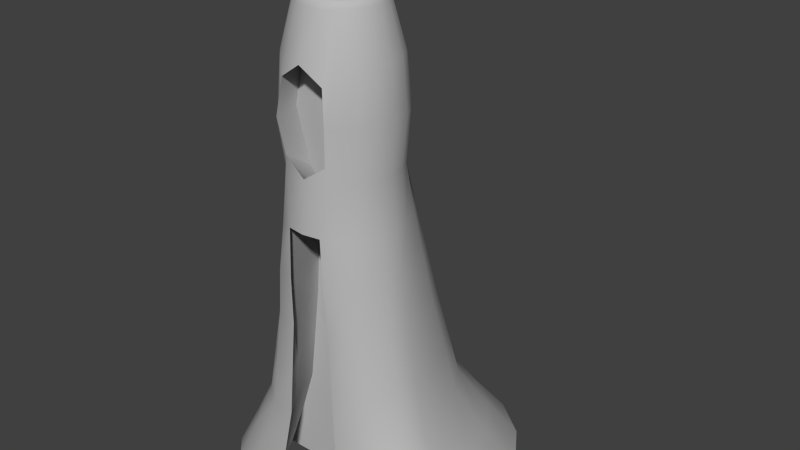 # Source: JimPaulCovered.blend  (saved by Blender 2.74.0; exported with 4.5.12 LTS)
import bpy
from mathutils import Matrix  # noqa: F401  (used for matrix-valued properties, if any)

bpy.ops.wm.read_factory_settings(use_empty=True)
scene = bpy.context.scene
scene.name = 'Scene'

# ---- collections
col_collection_1 = bpy.data.collections.new('Collection 1'); scene.collection.children.link(col_collection_1)

# ---- materials (node trees are filled in below, after node groups)
mat_jpcovered_mat = bpy.data.materials.new('JPCovered_MAT')
mat_jpcovered_mat.alpha_threshold = 0.0
mat_jpcovered_mat.use_transparent_shadow = False
mat_jpcovered_mat.diffuse_color = (0.5, 0.5, 0.5, 1.0)
mat_jpcovered_mat.specular_color = (0.5, 0.5, 0.5)
mat_jpcovered_mat.roughness = 0.5
mat_jpcovered_mat.specular_intensity = 0.0

# ---- material node trees

# ---- world
world_world = bpy.data.worlds.new('World'); scene.world = world_world
world_world.color = (0.05088, 0.05088, 0.05088)
world_world.use_sun_shadow = False
world_world.sun_shadow_jitter_overblur = 0.0
world_world.cycles.sampling_method = 'MANUAL'
world_world.cycles.sample_map_resolution = 256

# ---- meshes
me_untitled = bpy.data.meshes.new('Untitled')
me_untitled.from_pydata([(235.8, -100.0, -105.1), (200.6, -100.0, -210.8), (145.7, -100.0, -294.6), (76.62, -100.0, -348.4), (1.693e-05, -100.0, -367.0), (-76.62, -100.0, -348.4), (-145.7, -100.0, -294.6), (-200.6, -100.0, -210.8), (-235.8, -100.0, -105.1), (-248.0, -100.0, -1.886), (-235.8, -100.0, 48.98), (-200.6, -100.0, 85.43), (-145.7, -100.0, 105.4), (-76.62, -100.0, 111.2), (76.62, -100.0, 111.2), (145.7, -100.0, 105.4), (200.6, -100.0, 85.43), (235.8, -100.0, 48.98), (248.0, -100.0, -1.886), (189.3, -80.0, -82.02), (161.0, -80.0, -166.8), (117.0, -80.0, -234.1), (61.51, -80.0, -277.3), (1.134e-05, -80.0, -292.2), (-61.51, -80.0, -277.3), (-117.0, -80.0, -234.1), (-161.0, -80.0, -166.8), (-189.3, -80.0, -82.02), (-199.0, -80.0, -1.886), (-189.3, -80.0, 42.18), (-161.0, -80.0, 75.95), (-117.0, -80.0, 98.78), (-61.51, -80.0, 103.5), (61.51, -80.0, 103.5), (117.0, -80.0, 98.78), (161.0, -80.0, 75.95), (189.3, -80.0, 42.18), (199.0, -80.0, -1.886), (147.4, -60.0, -61.23), (125.4, -60.0, -127.3), (91.12, -60.0, -179.7), (47.91, -60.0, -213.3), (6.297e-06, -60.0, -224.9), (-47.91, -60.0, -213.3), (-91.12, -60.0, -179.7), (-125.4, -60.0, -127.3), (-147.4, -60.0, -61.23), (-155.0, -60.0, -1.886), (-147.4, -60.0, 36.06), (-125.4, -60.0, 67.41), (-91.12, -60.0, 92.85), (-47.91, -60.0, 96.52), (47.91, -60.0, 96.52), (91.12, -60.0, 92.85), (125.4, -60.0, 67.41), (147.4, -60.0, 36.06), (155.0, -60.0, -1.886), (131.2, -40.0, -53.15), (111.6, -40.0, -111.9), (81.06, -40.0, -158.5), (42.62, -40.0, -188.5), (4.338e-06, -40.0, -198.8), (-42.62, -40.0, -188.5), (-81.06, -40.0, -158.5), (-111.6, -40.0, -111.9), (-131.2, -40.0, -53.15), (-137.9, -40.0, -1.886), (-131.2, -40.0, 33.68), (-111.6, -40.0, 64.09), (-81.06, -40.0, 90.54), (-42.62, -40.0, 93.81), (42.62, -40.0, 93.81), (81.06, -40.0, 90.54), (111.6, -40.0, 64.09), (131.2, -40.0, 33.68), (137.9, -40.0, -1.886), (114.9, -20.0, -45.06), (97.72, -20.0, -96.52), (71.0, -20.0, -137.4), (37.33, -20.0, -163.6), (2.379e-06, -20.0, -172.6), (-37.33, -20.0, -163.6), (-71.0, -20.0, -137.4), (-97.72, -20.0, -96.52), (-114.9, -20.0, -45.06), (-120.8, -20.0, -1.886), (-114.9, -20.0, 31.29), (-97.72, -20.0, 60.77), (-71.0, -20.0, 88.24), (-37.33, -20.0, 91.09), (37.33, -20.0, 91.09), (71.0, -20.0, 88.24), (97.72, -20.0, 60.77), (114.9, -20.0, 31.29), (120.8, -20.0, -1.886), (105.6, 0.0, -35.38), (89.81, 0.0, -80.67), (65.25, 0.0, -116.6), (34.3, 0.0, -139.7), (1.259e-06, 0.0, -147.6), (-34.3, 0.0, -139.7), (-65.25, 0.0, -116.6), (-89.81, 0.0, -80.67), (-105.6, 0.0, -35.38), (-111.0, 0.0, 0.398), (-105.6, 0.0, 29.93), (-89.81, 0.0, 58.87), (-65.25, 0.0, 87.98), (-34.3, 0.0, 95.08), (34.3, 0.0, 95.08), (65.25, 0.0, 87.98), (89.81, 0.0, 58.87), (105.6, 0.0, 29.93), (111.0, 0.0, 0.398), (95.11, 20.0, -29.48), (80.9, 20.0, -66.48), (58.78, 20.0, -95.84), (30.9, 20.0, -114.7), (-5.304e-14, 20.0, -121.2), (-30.9, 20.0, -114.7), (-58.78, 20.0, -95.84), (-80.9, 20.0, -66.48), (-95.11, 20.0, -29.48), (-100.0, 20.0, -2.24), (-95.11, 20.0, 30.9), (-80.9, 20.0, 58.78), (-58.78, 20.0, 80.9), (-30.9, 20.0, 95.11), (-2.98e-06, 20.0, 100.0), (30.9, 20.0, 95.11), (58.78, 20.0, 80.9), (80.9, 20.0, 58.78), (95.11, 20.0, 30.9), (100.0, 20.0, -2.24), (87.37, 40.0, -28.39), (74.32, 40.0, -54.0), (54.0, 40.0, -74.32), (28.39, 40.0, -87.37), (-9.31e-07, 40.0, -91.86), (-28.39, 40.0, -87.37), (-54.0, 40.0, -74.32), (-74.32, 40.0, -54.0), (-87.37, 40.0, -28.39), (-91.86, 40.0, -1.241e-06), (-87.37, 40.0, 28.39), (-74.32, 40.0, 54.0), (-54.0, 40.0, 74.32), (-38.88, 46.03, 87.37), (-3.669e-06, 40.0, 91.86), (38.88, 46.03, 87.37), (54.0, 40.0, 74.32), (74.32, 40.0, 54.0), (87.37, 40.0, 28.39), (91.86, 40.0, -1.241e-06), (95.11, 60.0, -30.9), (80.9, 60.0, -58.78), (58.78, 60.0, -80.9), (30.9, 60.0, -95.11), (0.0, 60.0, -100.0), (-30.9, 60.0, -95.11), (-58.78, 60.0, -80.9), (-80.9, 60.0, -58.78), (-95.11, 60.0, -30.9), (-100.0, 60.0, 0.0), (-95.11, 60.0, 30.9), (-80.9, 60.0, 58.78), (-58.78, 60.0, 80.9), (-47.26, 60.0, 95.11), (47.26, 60.0, 95.11), (58.78, 60.0, 80.9), (80.9, 60.0, 58.78), (95.11, 60.0, 30.9), (100.0, 60.0, 0.0), (88.13, 80.0, -28.63), (74.97, 80.0, -54.47), (54.47, 80.0, -74.97), (28.63, 80.0, -88.13), (-8.396e-07, 80.0, -92.66), (-28.63, 80.0, -88.13), (-54.47, 80.0, -74.97), (-74.97, 80.0, -54.47), (-88.13, 80.0, -28.63), (-92.66, 80.0, -1.12e-06), (-88.13, 80.0, 28.63), (-74.97, 80.0, 54.47), (-54.47, 80.0, 74.97), (-39.22, 73.97, 88.13), (-3.601e-06, 80.0, 92.66), (39.22, 73.97, 88.13), (54.47, 80.0, 74.97), (74.97, 80.0, 54.47), (88.13, 80.0, 28.63), (92.66, 80.0, -1.12e-06), (57.79, 100.0, -18.78), (49.16, 100.0, -35.72), (35.72, 100.0, -49.16), (18.78, 100.0, -57.79), (-4.49e-06, 100.0, -60.77), (-18.78, 100.0, -57.79), (-35.72, 100.0, -49.16), (-49.16, 100.0, -35.72), (-57.79, 100.0, -18.78), (-60.77, 100.0, -5.986e-06), (-57.79, 100.0, 18.78), (-49.16, 100.0, 35.72), (-35.72, 100.0, 49.16), (-18.78, 100.0, 57.79), (-6.301e-06, 100.0, 60.77), (18.78, 100.0, 57.79), (35.72, 100.0, 49.16), (49.16, 100.0, 35.72), (57.79, 100.0, 18.78), (60.77, 100.0, -5.986e-06), (0.0, 106.5, 0.0), (-110.1, -100.0, 83.32), (-88.36, -80.0, 63.56), (110.1, -100.0, 83.32), (88.36, -80.0, 63.56), (-68.82, -60.0, 63.56), (68.82, -60.0, 63.56), (-61.22, -40.0, 63.56), (61.22, -40.0, 63.56), (-53.62, -20.0, 83.32), (53.62, -20.0, 83.32), (-49.28, 0.0, 83.32), (49.28, 0.0, 83.32), (-5.947e-06, 20.0, 79.44), (-44.39, 20.0, 79.44), (44.39, 20.0, 79.44), (-46.03, 37.83, 30.56), (-1.138e-05, 28.27, 38.11), (6.541e-07, 60.06, 50.29), (-57.84, 60.05, 43.52), (46.03, 37.83, 30.56), (57.84, 60.05, 43.52), (8.447e-06, 91.84, 39.38), (-46.58, 82.22, 31.77), (46.58, 82.22, 31.77), (-157.9, -100.0, -6.647), (1.727e-05, -100.0, -6.647), (8.744e-06, -80.0, -6.648), (-126.7, -80.0, -6.648), (157.9, -100.0, -6.647), (126.7, -80.0, -6.648), (1.067e-06, -60.0, -6.648), (-98.7, -60.0, -6.648), (98.7, -60.0, -6.648), (-1.919e-06, -40.0, -6.648), (-87.8, -40.0, -6.648), (87.8, -40.0, -6.648), (-4.904e-06, -20.0, -6.648), (-76.9, -20.0, -6.649), (76.9, -20.0, -6.649), (-6.61e-06, -2.289e-05, -6.649), (-70.68, -1.526e-05, -6.649), (70.68, -1.526e-05, -6.649), (-8.529e-06, 20.0, -6.649), (-63.67, 20.0, -6.649), (63.67, 20.0, -6.649), (68.24, 98.0, -22.17), (58.05, 98.0, -42.17), (42.17, 98.0, -58.05), (22.17, 98.0, -68.24), (-3.233e-06, 98.0, -71.75), (-22.17, 98.0, -68.24), (-42.17, 98.0, -58.05), (-58.05, 98.0, -42.17), (-68.24, 98.0, -22.17), (-71.75, 98.0, -4.311e-06), (-68.24, 98.0, 22.17), (-58.05, 98.0, 42.17), (-42.17, 98.0, 58.05), (-23.23, 97.4, 68.24), (-5.371e-06, 98.0, 71.75), (23.23, 97.4, 68.24), (42.17, 98.0, 58.05), (58.05, 98.0, 42.17), (68.24, 98.0, 22.17), (71.75, 98.0, -4.311e-06)], [], [(0, 1, 20, 19), (1, 2, 21, 20), (2, 3, 22, 21), (3, 4, 23, 22), (4, 5, 24, 23), (5, 6, 25, 24), (6, 7, 26, 25), (7, 8, 27, 26), (8, 9, 28, 27), (9, 10, 29, 28), (10, 11, 30, 29), (11, 12, 31, 30), (12, 13, 32, 31), (238, 239, 240, 241), (239, 242, 243, 240), (14, 15, 34, 33), (15, 16, 35, 34), (16, 17, 36, 35), (17, 18, 37, 36), (18, 0, 19, 37), (19, 20, 39, 38), (20, 21, 40, 39), (21, 22, 41, 40), (22, 23, 42, 41), (23, 24, 43, 42), (24, 25, 44, 43), (25, 26, 45, 44), (26, 27, 46, 45), (27, 28, 47, 46), (28, 29, 48, 47), (29, 30, 49, 48), (30, 31, 50, 49), (31, 32, 51, 50), (241, 240, 244, 245), (240, 243, 246, 244), (33, 34, 53, 52), (34, 35, 54, 53), (35, 36, 55, 54), (36, 37, 56, 55), (37, 19, 38, 56), (38, 39, 58, 57), (39, 40, 59, 58), (40, 41, 60, 59), (41, 42, 61, 60), (42, 43, 62, 61), (43, 44, 63, 62), (44, 45, 64, 63), (45, 46, 65, 64), (46, 47, 66, 65), (47, 48, 67, 66), (48, 49, 68, 67), (49, 50, 69, 68), (50, 51, 70, 69), (245, 244, 247, 248), (244, 246, 249, 247), (52, 53, 72, 71), (53, 54, 73, 72), (54, 55, 74, 73), (55, 56, 75, 74), (56, 38, 57, 75), (57, 58, 77, 76), (58, 59, 78, 77), (59, 60, 79, 78), (60, 61, 80, 79), (61, 62, 81, 80), (62, 63, 82, 81), (63, 64, 83, 82), (64, 65, 84, 83), (65, 66, 85, 84), (66, 67, 86, 85), (67, 68, 87, 86), (68, 69, 88, 87), (69, 70, 89, 88), (248, 247, 250, 251), (247, 249, 252, 250), (71, 72, 91, 90), (72, 73, 92, 91), (73, 74, 93, 92), (74, 75, 94, 93), (75, 57, 76, 94), (76, 77, 96, 95), (77, 78, 97, 96), (78, 79, 98, 97), (79, 80, 99, 98), (80, 81, 100, 99), (81, 82, 101, 100), (82, 83, 102, 101), (83, 84, 103, 102), (84, 85, 104, 103), (85, 86, 105, 104), (86, 87, 106, 105), (87, 88, 107, 106), (88, 89, 108, 107), (251, 250, 253, 254), (250, 252, 255, 253), (90, 91, 110, 109), (91, 92, 111, 110), (92, 93, 112, 111), (93, 94, 113, 112), (94, 76, 95, 113), (95, 96, 115, 114), (96, 97, 116, 115), (97, 98, 117, 116), (98, 99, 118, 117), (99, 100, 119, 118), (100, 101, 120, 119), (101, 102, 121, 120), (102, 103, 122, 121), (103, 104, 123, 122), (104, 105, 124, 123), (105, 106, 125, 124), (106, 107, 126, 125), (107, 108, 127, 126), (254, 253, 256, 257), (253, 255, 258, 256), (109, 110, 130, 129), (110, 111, 131, 130), (111, 112, 132, 131), (112, 113, 133, 132), (113, 95, 114, 133), (114, 115, 135, 134), (115, 116, 136, 135), (116, 117, 137, 136), (117, 118, 138, 137), (118, 119, 139, 138), (119, 120, 140, 139), (120, 121, 141, 140), (121, 122, 142, 141), (122, 123, 143, 142), (123, 124, 144, 143), (124, 125, 145, 144), (125, 126, 146, 145), (126, 127, 147, 146), (127, 128, 148, 147), (128, 129, 149, 148), (129, 130, 150, 149), (130, 131, 151, 150), (131, 132, 152, 151), (132, 133, 153, 152), (133, 114, 134, 153), (134, 135, 155, 154), (135, 136, 156, 155), (136, 137, 157, 156), (137, 138, 158, 157), (138, 139, 159, 158), (139, 140, 160, 159), (140, 141, 161, 160), (141, 142, 162, 161), (142, 143, 163, 162), (143, 144, 164, 163), (144, 145, 165, 164), (145, 146, 166, 165), (146, 147, 167, 166), (229, 230, 231, 232), (230, 233, 234, 231), (149, 150, 169, 168), (150, 151, 170, 169), (151, 152, 171, 170), (152, 153, 172, 171), (153, 134, 154, 172), (154, 155, 174, 173), (155, 156, 175, 174), (156, 157, 176, 175), (157, 158, 177, 176), (158, 159, 178, 177), (159, 160, 179, 178), (160, 161, 180, 179), (161, 162, 181, 180), (162, 163, 182, 181), (163, 164, 183, 182), (164, 165, 184, 183), (165, 166, 185, 184), (166, 167, 186, 185), (232, 231, 235, 236), (231, 234, 237, 235), (168, 169, 189, 188), (169, 170, 190, 189), (170, 171, 191, 190), (171, 172, 192, 191), (172, 154, 173, 192), (259, 260, 194, 193), (260, 261, 195, 194), (261, 262, 196, 195), (262, 263, 197, 196), (263, 264, 198, 197), (264, 265, 199, 198), (265, 266, 200, 199), (266, 267, 201, 200), (267, 268, 202, 201), (268, 269, 203, 202), (269, 270, 204, 203), (270, 271, 205, 204), (271, 272, 206, 205), (272, 273, 207, 206), (273, 274, 208, 207), (274, 275, 209, 208), (275, 276, 210, 209), (276, 277, 211, 210), (277, 278, 212, 211), (278, 259, 193, 212), (193, 194, 213), (194, 195, 213), (195, 196, 213), (196, 197, 213), (197, 198, 213), (198, 199, 213), (199, 200, 213), (200, 201, 213), (201, 202, 213), (202, 203, 213), (203, 204, 213), (204, 205, 213), (205, 206, 213), (206, 207, 213), (207, 208, 213), (208, 209, 213), (209, 210, 213), (210, 211, 213), (211, 212, 213), (212, 193, 213), (32, 13, 214, 215), (14, 33, 217, 216), (51, 32, 215, 218), (33, 52, 219, 217), (70, 51, 218, 220), (52, 71, 221, 219), (89, 70, 220, 222), (71, 90, 223, 221), (108, 89, 222, 224), (90, 109, 225, 223), (128, 127, 227, 226), (127, 108, 224, 227), (109, 129, 228, 225), (129, 128, 226, 228), (147, 148, 230, 229), (167, 147, 229, 232), (148, 149, 233, 230), (149, 168, 234, 233), (187, 186, 236, 235), (186, 167, 232, 236), (168, 188, 237, 234), (188, 187, 235, 237), (215, 214, 238, 241), (216, 217, 243, 242), (218, 215, 241, 245), (217, 219, 246, 243), (220, 218, 245, 248), (219, 221, 249, 246), (222, 220, 248, 251), (221, 223, 252, 249), (224, 222, 251, 254), (223, 225, 255, 252), (226, 227, 257, 256), (227, 224, 254, 257), (225, 228, 258, 255), (228, 226, 256, 258), (173, 174, 260, 259), (174, 175, 261, 260), (175, 176, 262, 261), (176, 177, 263, 262), (177, 178, 264, 263), (178, 179, 265, 264), (179, 180, 266, 265), (180, 181, 267, 266), (181, 182, 268, 267), (182, 183, 269, 268), (183, 184, 270, 269), (184, 185, 271, 270), (185, 186, 272, 271), (186, 187, 273, 272), (187, 188, 274, 273), (188, 189, 275, 274), (189, 190, 276, 275), (190, 191, 277, 276), (191, 192, 278, 277), (192, 173, 259, 278)])
me_untitled.polygons.foreach_set('use_smooth', [True] * 276)
_k = set([(13, 32), (14, 33), (32, 51), (32, 215), (33, 52), (33, 217), (51, 70), (51, 218), (52, 71), (52, 219), (70, 89), (70, 220), (71, 90), (71, 221), (89, 108), (89, 222), (90, 109), (90, 223), (108, 127), (108, 224), (109, 129), (109, 225), (127, 128), (127, 227), (128, 129), (129, 228), (147, 148), (147, 167), (147, 229), (148, 149), (149, 168), (149, 233), (167, 186), (168, 188), (186, 187), (186, 236), (187, 188), (188, 237), (193, 194), (193, 212), (194, 195), (195, 196), (196, 197), (197, 198), (198, 199), (199, 200), (200, 201), (201, 202), (202, 203), (203, 204), (204, 205), (205, 206), (206, 207), (207, 208), (208, 209), (209, 210), (210, 211), (211, 212), (224, 227), (225, 228), (227, 257), (228, 258), (229, 230), (229, 232), (230, 233), (232, 236), (233, 234), (234, 237), (235, 236), (235, 237), (238, 241), (241, 245), (242, 243), (243, 246), (245, 248), (246, 249), (248, 251), (249, 252), (251, 254), (252, 255), (254, 257), (255, 258), (256, 257), (256, 258)])
me_untitled.attributes.new('sharp_edge', 'BOOLEAN', 'EDGE').data.foreach_set('value', [ (min(e.vertices), max(e.vertices)) in _k for e in me_untitled.edges])
_uv = me_untitled.uv_layers.new(name='map1')
_uv.uv.foreach_set('vector', [0.3617, 0.6526, 0.2199, 0.6175, 0.2793, 0.5653, 0.3932, 0.5936, 0.2199, 0.6175, 0.1055, 0.5539, 0.1875, 0.5143, 0.2793, 0.5653, 0.1055, 0.5539, 0.02979, 0.4681, 0.1267, 0.4454, 0.1875, 0.5143, 0.02979, 0.4681, 6.687e-05, 0.3686, 0.1028, 0.3655, 0.1267, 0.4454, 6.687e-05, 0.3686, 0.01929, 0.265, 0.1183, 0.2824, 0.1028, 0.3655, 0.01929, 0.265, 0.08557, 0.1675, 0.1715, 0.2041, 0.1183, 0.2824, 0.08557, 0.1675, 0.1924, 0.08562, 0.2573, 0.1384, 0.1715, 0.2041, 0.1924, 0.08562, 0.3294, 0.02741, 0.3672, 0.09167, 0.2573, 0.1384, 0.3294, 0.02741, 0.4648, 6.772e-05, 0.4723, 0.07001, 0.3672, 0.09167, 0.4648, 6.772e-05, 0.5327, 0.01061, 0.5311, 0.07812, 0.4723, 0.07001, 0.5327, 0.01061, 0.5832, 0.05332, 0.5776, 0.1119, 0.5311, 0.07812, 0.6145, 0.5435, 0.6117, 0.4692, 0.6392, 0.4302, 0.6425, 0.4899, 0.6117, 0.4692, 0.6109, 0.3755, 0.6386, 0.3551, 0.6392, 0.4302, 0.6109, 0.9712, 0.6109, 0.7574, 0.6374, 0.7574, 0.6374, 0.9291, 0.6109, 0.7574, 0.6109, 0.5436, 0.6374, 0.5858, 0.6374, 0.7574, 0.6109, 0.168, 0.6117, 0.07436, 0.6392, 0.1133, 0.6386, 0.1885, 0.6117, 0.07436, 0.6145, 6.772e-05, 0.6425, 0.05366, 0.6392, 0.1133, 0.6107, 0.5852, 0.565, 0.6358, 0.557, 0.58, 0.5996, 0.5389, 0.565, 0.6358, 0.4987, 0.6575, 0.4996, 0.5977, 0.557, 0.58, 0.4987, 0.6575, 0.3617, 0.6526, 0.3932, 0.5936, 0.4996, 0.5977, 0.3932, 0.5936, 0.2793, 0.5653, 0.3332, 0.5189, 0.4219, 0.5409, 0.2793, 0.5653, 0.1875, 0.5143, 0.2617, 0.4792, 0.3332, 0.5189, 0.1875, 0.5143, 0.1267, 0.4454, 0.2143, 0.4255, 0.2617, 0.4792, 0.1267, 0.4454, 0.1028, 0.3655, 0.1958, 0.3633, 0.2143, 0.4255, 0.1028, 0.3655, 0.1183, 0.2824, 0.2078, 0.2985, 0.1958, 0.3633, 0.1183, 0.2824, 0.1715, 0.2041, 0.2492, 0.2376, 0.2078, 0.2985, 0.1715, 0.2041, 0.2573, 0.1384, 0.316, 0.1864, 0.2492, 0.2376, 0.2573, 0.1384, 0.3672, 0.09167, 0.4017, 0.15, 0.316, 0.1864, 0.3672, 0.09167, 0.4723, 0.07001, 0.4794, 0.1335, 0.4017, 0.15, 0.4723, 0.07001, 0.5311, 0.07812, 0.53, 0.1394, 0.4794, 0.1335, 0.5311, 0.07812, 0.5776, 0.1119, 0.5729, 0.1652, 0.53, 0.1394, 0.5776, 0.1119, 0.6107, 0.1678, 0.6088, 0.2079, 0.5729, 0.1652, 0.6392, 0.4302, 0.6386, 0.3551, 0.6661, 0.3366, 0.6667, 0.3952, 0.6374, 0.9291, 0.6374, 0.7574, 0.664, 0.7574, 0.664, 0.8911, 0.6374, 0.7574, 0.6374, 0.5858, 0.664, 0.6237, 0.664, 0.7574, 0.6386, 0.1885, 0.6392, 0.1133, 0.6667, 0.1483, 0.6661, 0.2069, 0.6392, 0.1133, 0.6425, 0.05366, 0.6703, 0.1019, 0.6667, 0.1483, 0.5996, 0.5389, 0.557, 0.58, 0.5502, 0.5303, 0.5901, 0.4977, 0.557, 0.58, 0.4996, 0.5977, 0.5007, 0.5445, 0.5502, 0.5303, 0.4996, 0.5977, 0.3932, 0.5936, 0.4219, 0.5409, 0.5007, 0.5445, 0.4022, 0.7423, 0.4021, 0.8304, 0.3772, 0.8268, 0.3773, 0.7485, 0.4021, 0.8304, 0.4035, 0.9147, 0.3784, 0.9019, 0.3772, 0.8268, 0.2617, 0.4792, 0.2143, 0.4255, 0.251, 0.4209, 0.2931, 0.4686, 0.2143, 0.4255, 0.1958, 0.3633, 0.2344, 0.3656, 0.251, 0.4209, 0.1958, 0.3633, 0.2078, 0.2985, 0.2451, 0.3079, 0.2344, 0.3656, 0.2078, 0.2985, 0.2492, 0.2376, 0.282, 0.2537, 0.2451, 0.3079, 0.2492, 0.2376, 0.316, 0.1864, 0.3414, 0.2082, 0.282, 0.2537, 0.316, 0.1864, 0.4017, 0.15, 0.4176, 0.1758, 0.3414, 0.2082, 0.4017, 0.15, 0.4794, 0.1335, 0.4848, 0.1613, 0.4176, 0.1758, 0.4794, 0.1335, 0.53, 0.1394, 0.5322, 0.1664, 0.4848, 0.1613, 0.53, 0.1394, 0.5729, 0.1652, 0.5736, 0.189, 0.5322, 0.1664, 0.6703, 0.4416, 0.6667, 0.3952, 0.6936, 0.3815, 0.6974, 0.4229, 0.6667, 0.3952, 0.6661, 0.3366, 0.6931, 0.3295, 0.6936, 0.3815, 0.664, 0.8911, 0.664, 0.7574, 0.6906, 0.7574, 0.6906, 0.8763, 0.664, 0.7574, 0.664, 0.6237, 0.6906, 0.6385, 0.6906, 0.7574, 0.6661, 0.2069, 0.6667, 0.1483, 0.6936, 0.162, 0.6931, 0.214, 0.6667, 0.1483, 0.6703, 0.1019, 0.6974, 0.1207, 0.6936, 0.162, 0.6703, 0.1019, 0.6748, 0.07207, 0.7017, 0.09412, 0.6974, 0.1207, 0.5502, 0.5303, 0.5007, 0.5445, 0.5037, 0.5269, 0.5501, 0.5141, 0.4035, 0.6737, 0.4022, 0.7423, 0.3773, 0.7485, 0.3784, 0.689, 0.3773, 0.7485, 0.3772, 0.8268, 0.3523, 0.8233, 0.3524, 0.7547, 0.3772, 0.8268, 0.3784, 0.9019, 0.3534, 0.889, 0.3523, 0.8233, 0.2931, 0.4686, 0.251, 0.4209, 0.2876, 0.4163, 0.3245, 0.4581, 0.251, 0.4209, 0.2344, 0.3656, 0.2731, 0.3678, 0.2876, 0.4163, 0.2344, 0.3656, 0.2451, 0.3079, 0.2825, 0.3174, 0.2731, 0.3678, 0.2451, 0.3079, 0.282, 0.2537, 0.3148, 0.2699, 0.2825, 0.3174, 0.282, 0.2537, 0.3414, 0.2082, 0.3668, 0.23, 0.3148, 0.2699, 0.3414, 0.2082, 0.4176, 0.1758, 0.4335, 0.2016, 0.3668, 0.23, 0.4176, 0.1758, 0.4848, 0.1613, 0.4901, 0.1891, 0.4335, 0.2016, 0.4848, 0.1613, 0.5322, 0.1664, 0.5343, 0.1933, 0.4901, 0.1891, 0.5322, 0.1664, 0.5736, 0.189, 0.5743, 0.2128, 0.5343, 0.1933, 0.6974, 0.4229, 0.6936, 0.3815, 0.7205, 0.3679, 0.7245, 0.4041, 0.6936, 0.3815, 0.6931, 0.3295, 0.7201, 0.3223, 0.7205, 0.3679, 0.6906, 0.8763, 0.6906, 0.7574, 0.7172, 0.7574, 0.7172, 0.8616, 0.6906, 0.7574, 0.6906, 0.6385, 0.7172, 0.6533, 0.7172, 0.7574, 0.6931, 0.214, 0.6936, 0.162, 0.7205, 0.1756, 0.7201, 0.2212, 0.6936, 0.162, 0.6974, 0.1207, 0.7245, 0.1394, 0.7205, 0.1756, 0.9349, 0.212, 0.944, 0.2602, 0.9266, 0.2543, 0.9172, 0.2091, 0.3802, 0.6576, 0.3784, 0.689, 0.3533, 0.7044, 0.3549, 0.6747, 0.3784, 0.689, 0.3773, 0.7485, 0.3524, 0.7547, 0.3533, 0.7044, 0.3524, 0.7547, 0.3523, 0.8233, 0.3269, 0.8141, 0.3269, 0.7532, 0.3523, 0.8233, 0.3534, 0.889, 0.3279, 0.8729, 0.3269, 0.8141, 0.3245, 0.4581, 0.2876, 0.4163, 0.3231, 0.4148, 0.3556, 0.4533, 0.2876, 0.4163, 0.2731, 0.3678, 0.3102, 0.3702, 0.3231, 0.4148, 0.2731, 0.3678, 0.2825, 0.3174, 0.3184, 0.3239, 0.3102, 0.3702, 0.2825, 0.3174, 0.3148, 0.2699, 0.3467, 0.2803, 0.3184, 0.3239, 0.3148, 0.2699, 0.3668, 0.23, 0.3924, 0.2439, 0.3467, 0.2803, 0.3668, 0.23, 0.4335, 0.2016, 0.4511, 0.218, 0.3924, 0.2439, 0.4335, 0.2016, 0.4901, 0.1891, 0.4979, 0.2069, 0.4511, 0.218, 0.8848, 0.707, 0.8787, 0.7494, 0.8594, 0.7551, 0.8647, 0.7172, 0.8787, 0.7494, 0.8792, 0.7956, 0.8593, 0.7997, 0.8594, 0.7551, 0.8792, 0.7956, 0.8848, 0.8462, 0.8634, 0.8507, 0.8593, 0.7997, 0.7205, 0.3679, 0.7201, 0.3223, 0.7461, 0.3182, 0.7472, 0.3601, 0.7172, 0.8616, 0.7172, 0.7574, 0.7438, 0.7574, 0.7438, 0.8531, 0.7172, 0.7574, 0.7172, 0.6533, 0.7438, 0.6617, 0.7438, 0.7574, 0.7201, 0.2212, 0.7205, 0.1756, 0.7472, 0.1834, 0.7461, 0.2253, 0.912, 0.1584, 0.9172, 0.2091, 0.8969, 0.2094, 0.8901, 0.1587, 0.9172, 0.2091, 0.9266, 0.2543, 0.9065, 0.2529, 0.8969, 0.2094, 0.9266, 0.2543, 0.9416, 0.2943, 0.9198, 0.2887, 0.9065, 0.2529, 0.3533, 0.7044, 0.3524, 0.7547, 0.3269, 0.7532, 0.3276, 0.7111, 0.3269, 0.7532, 0.3269, 0.8141, 0.3015, 0.8076, 0.3014, 0.7567, 0.3269, 0.8141, 0.3279, 0.8729, 0.3025, 0.8573, 0.3015, 0.8076, 0.3556, 0.4533, 0.3231, 0.4148, 0.3599, 0.4127, 0.3867, 0.4476, 0.3231, 0.4148, 0.3102, 0.3702, 0.3493, 0.3724, 0.3599, 0.4127, 0.3102, 0.3702, 0.3184, 0.3239, 0.3557, 0.3308, 0.3493, 0.3724, 0.3184, 0.3239, 0.3467, 0.2803, 0.3787, 0.2917, 0.3557, 0.3308, 0.3467, 0.2803, 0.3924, 0.2439, 0.4159, 0.2592, 0.3787, 0.2917, 0.3924, 0.2439, 0.4511, 0.218, 0.4638, 0.2364, 0.4159, 0.2592, 0.4511, 0.218, 0.4979, 0.2069, 0.4994, 0.2269, 0.4638, 0.2364, 0.4979, 0.2069, 0.5373, 0.2109, 0.5434, 0.2298, 0.4994, 0.2269, 0.8594, 0.7551, 0.8593, 0.7997, 0.8394, 0.8065, 0.8399, 0.7643, 0.8593, 0.7997, 0.8634, 0.8507, 0.8442, 0.8478, 0.8394, 0.8065, 0.7472, 0.3601, 0.7461, 0.3182, 0.7727, 0.3136, 0.7748, 0.3514, 0.7438, 0.8531, 0.7438, 0.7574, 0.7704, 0.7574, 0.7704, 0.8436, 0.7438, 0.7574, 0.7438, 0.6617, 0.7704, 0.6712, 0.7704, 0.7574, 0.7461, 0.2253, 0.7472, 0.1834, 0.7748, 0.1922, 0.7727, 0.2299, 0.8901, 0.1587, 0.8969, 0.2094, 0.876, 0.2071, 0.872, 0.1657, 0.8969, 0.2094, 0.9065, 0.2529, 0.8856, 0.2482, 0.876, 0.2071, 0.3291, 0.6848, 0.3276, 0.7111, 0.3018, 0.7239, 0.3034, 0.6934, 0.3276, 0.7111, 0.3269, 0.7532, 0.3014, 0.7567, 0.3018, 0.7239, 0.3014, 0.7567, 0.3015, 0.8076, 0.2758, 0.8008, 0.2754, 0.7628, 0.3015, 0.8076, 0.3025, 0.8573, 0.277, 0.8396, 0.2758, 0.8008, 0.3867, 0.4476, 0.3599, 0.4127, 0.4, 0.4115, 0.419, 0.444, 0.3599, 0.4127, 0.3493, 0.3724, 0.3921, 0.3743, 0.4, 0.4115, 0.3493, 0.3724, 0.3557, 0.3308, 0.3961, 0.3362, 0.3921, 0.3743, 0.3557, 0.3308, 0.3787, 0.2917, 0.4116, 0.3008, 0.3961, 0.3362, 0.3787, 0.2917, 0.4159, 0.2592, 0.437, 0.2717, 0.4116, 0.3008, 0.8882, 0.4129, 0.8879, 0.4572, 0.862, 0.4481, 0.8626, 0.4139, 0.8879, 0.4572, 0.8882, 0.4837, 0.8624, 0.475, 0.862, 0.4481, 0.8465, 0.7227, 0.8399, 0.7643, 0.8201, 0.7676, 0.8256, 0.7317, 0.8399, 0.7643, 0.8394, 0.8065, 0.8196, 0.8064, 0.8201, 0.7676, 0.7779, 0.3813, 0.7748, 0.3514, 0.8023, 0.3449, 0.8052, 0.3724, 0.7748, 0.3514, 0.7727, 0.3136, 0.8085, 0.3244, 0.8023, 0.3449, 0.7727, 0.3136, 0.772, 0.2718, 0.7998, 0.2718, 0.8085, 0.3244, 0.772, 0.2718, 0.7727, 0.2299, 0.8085, 0.2191, 0.7998, 0.2718, 0.7727, 0.2299, 0.7748, 0.1922, 0.8023, 0.1986, 0.8085, 0.2191, 0.7748, 0.1922, 0.7779, 0.1622, 0.8052, 0.1711, 0.8023, 0.1986, 0.876, 0.2071, 0.8856, 0.2482, 0.8655, 0.2493, 0.8568, 0.2115, 0.8856, 0.2482, 0.9008, 0.2874, 0.8785, 0.2831, 0.8655, 0.2493, 0.3018, 0.7239, 0.3014, 0.7567, 0.2754, 0.7628, 0.276, 0.7292, 0.2754, 0.7628, 0.2758, 0.8008, 0.2484, 0.8009, 0.248, 0.7595, 0.2758, 0.8008, 0.277, 0.8396, 0.2497, 0.843, 0.2484, 0.8009, 0.277, 0.8396, 0.2789, 0.8752, 0.2518, 0.8818, 0.2497, 0.843, 0.2789, 0.8752, 0.2814, 0.9043, 0.2544, 0.9135, 0.2518, 0.8818, 0.8689, 0.3021, 0.8662, 0.3371, 0.839, 0.3326, 0.842, 0.2945, 0.8662, 0.3371, 0.864, 0.3756, 0.8366, 0.3745, 0.839, 0.3326, 0.864, 0.3756, 0.8626, 0.4139, 0.8351, 0.4162, 0.8366, 0.3745, 0.8626, 0.4139, 0.862, 0.4481, 0.8345, 0.4535, 0.8351, 0.4162, 0.8355, 0.7023, 0.8256, 0.7317, 0.7973, 0.7265, 0.8081, 0.6945, 0.8256, 0.7317, 0.8201, 0.7676, 0.7914, 0.7656, 0.7973, 0.7265, 0.8201, 0.7676, 0.8196, 0.8064, 0.7908, 0.8078, 0.7914, 0.7656, 0.8196, 0.8064, 0.824, 0.8443, 0.7956, 0.8491, 0.7908, 0.8078, 0.824, 0.8443, 0.8206, 0.8703, 0.7974, 0.8736, 0.7956, 0.8491, 0.5173, 0.9736, 0.4924, 0.9149, 0.5322, 0.9074, 0.5474, 0.9842, 0.4924, 0.9149, 0.4946, 0.8511, 0.5189, 0.8302, 0.5322, 0.9074, 0.8441, 0.1489, 0.853, 0.1736, 0.8243, 0.1751, 0.8208, 0.1507, 0.853, 0.1736, 0.8568, 0.2115, 0.8283, 0.2164, 0.8243, 0.1751, 0.8568, 0.2115, 0.8655, 0.2493, 0.8379, 0.2575, 0.8283, 0.2164, 0.8655, 0.2493, 0.8785, 0.2831, 0.852, 0.2943, 0.8379, 0.2575, 0.276, 0.7292, 0.2754, 0.7628, 0.248, 0.7595, 0.2485, 0.7229, 0.248, 0.7595, 0.2484, 0.8009, 0.2224, 0.8021, 0.222, 0.7638, 0.2484, 0.8009, 0.2497, 0.843, 0.2236, 0.8412, 0.2224, 0.8021, 0.2497, 0.843, 0.2518, 0.8818, 0.2255, 0.8771, 0.2236, 0.8412, 0.2518, 0.8818, 0.2544, 0.9135, 0.228, 0.9064, 0.2255, 0.8771, 0.842, 0.2945, 0.839, 0.3326, 0.8128, 0.3341, 0.8155, 0.2988, 0.839, 0.3326, 0.8366, 0.3745, 0.8106, 0.373, 0.8128, 0.3341, 0.8366, 0.3745, 0.8351, 0.4162, 0.8091, 0.4116, 0.8106, 0.373, 0.8351, 0.4162, 0.8345, 0.4535, 0.8086, 0.4461, 0.8091, 0.4116, 0.8345, 0.4535, 0.8349, 0.4827, 0.809, 0.4733, 0.8086, 0.4461, 0.7973, 0.7265, 0.7914, 0.7656, 0.7711, 0.7686, 0.7766, 0.7324, 0.7914, 0.7656, 0.7908, 0.8078, 0.7706, 0.8077, 0.7711, 0.7686, 0.9493, 0.2943, 0.9461, 0.2644, 0.9736, 0.2585, 0.9765, 0.2863, 0.9461, 0.2644, 0.9441, 0.2488, 0.9637, 0.2379, 0.9736, 0.2585, 0.5474, 0.9842, 0.5322, 0.9074, 0.5753, 0.8992, 0.5753, 0.9634, 0.5322, 0.9074, 0.5189, 0.8302, 0.5523, 0.8394, 0.5753, 0.8992, 0.9441, 0.1208, 0.9461, 0.1052, 0.9736, 0.111, 0.9637, 0.1317, 0.9461, 0.1052, 0.9493, 0.0752, 0.9765, 0.08324, 0.9736, 0.111, 0.8283, 0.2164, 0.8379, 0.2575, 0.8174, 0.259, 0.8086, 0.2209, 0.8379, 0.2575, 0.852, 0.2943, 0.8305, 0.2931, 0.8174, 0.259, 0.2485, 0.7229, 0.248, 0.7595, 0.222, 0.7638, 0.2225, 0.7299, 0.09684, 0.8768, 0.07037, 0.8641, 0.0793, 0.8526, 0.1017, 0.8634, 0.07037, 0.8641, 0.04937, 0.8436, 0.06151, 0.8353, 0.0793, 0.8526, 0.04937, 0.8436, 0.03588, 0.8175, 0.05009, 0.8131, 0.06151, 0.8353, 0.03588, 0.8175, 0.03124, 0.7882, 0.04615, 0.7883, 0.05009, 0.8131, 0.03124, 0.7882, 0.03588, 0.7586, 0.05009, 0.7632, 0.04615, 0.7883, 0.03588, 0.7586, 0.04937, 0.7317, 0.06151, 0.7404, 0.05009, 0.7632, 0.04937, 0.7317, 0.07037, 0.71, 0.0793, 0.7221, 0.06151, 0.7404, 0.07037, 0.71, 0.09684, 0.6957, 0.1017, 0.7099, 0.0793, 0.7221, 0.09684, 0.6957, 0.1262, 0.6901, 0.1266, 0.7053, 0.1017, 0.7099, 0.1262, 0.6901, 0.1555, 0.6939, 0.1514, 0.7085, 0.1266, 0.7053, 0.1555, 0.6939, 0.182, 0.7067, 0.1738, 0.7193, 0.1514, 0.7085, 0.182, 0.7067, 0.203, 0.7271, 0.1916, 0.7366, 0.1738, 0.7193, 0.203, 0.7271, 0.2164, 0.7517, 0.203, 0.7587, 0.1916, 0.7366, 0.2164, 0.7517, 0.2211, 0.7826, 0.207, 0.7835, 0.203, 0.7587, 0.2211, 0.7826, 0.2164, 0.8134, 0.203, 0.8086, 0.207, 0.7835, 0.2164, 0.8134, 0.203, 0.8391, 0.1916, 0.8314, 0.203, 0.8086, 0.203, 0.8391, 0.182, 0.8608, 0.1738, 0.8498, 0.1916, 0.8314, 0.182, 0.8608, 0.1555, 0.8751, 0.1514, 0.8619, 0.1738, 0.8498, 0.1555, 0.8751, 0.1262, 0.8806, 0.1266, 0.8666, 0.1514, 0.8619, 0.1262, 0.8806, 0.09684, 0.8768, 0.1017, 0.8634, 0.1266, 0.8666, 0.1017, 0.8634, 0.0793, 0.8526, 0.1278, 0.7877, 0.0793, 0.8526, 0.06151, 0.8353, 0.1278, 0.7877, 0.06151, 0.8353, 0.05009, 0.8131, 0.1278, 0.7877, 0.05009, 0.8131, 0.04615, 0.7883, 0.1278, 0.7877, 0.04615, 0.7883, 0.05009, 0.7632, 0.1278, 0.7877, 0.05009, 0.7632, 0.06151, 0.7404, 0.1278, 0.7877, 0.06151, 0.7404, 0.0793, 0.7221, 0.1278, 0.7877, 0.0793, 0.7221, 0.1017, 0.7099, 0.1278, 0.7877, 0.1017, 0.7099, 0.1266, 0.7053, 0.1278, 0.7877, 0.1266, 0.7053, 0.1514, 0.7085, 0.1278, 0.7877, 0.1514, 0.7085, 0.1738, 0.7193, 0.1278, 0.7877, 0.1738, 0.7193, 0.1916, 0.7366, 0.1278, 0.7877, 0.1916, 0.7366, 0.203, 0.7587, 0.1278, 0.7877, 0.203, 0.7587, 0.207, 0.7835, 0.1278, 0.7877, 0.207, 0.7835, 0.203, 0.8086, 0.1278, 0.7877, 0.203, 0.8086, 0.1916, 0.8314, 0.1278, 0.7877, 0.1916, 0.8314, 0.1738, 0.8498, 0.1278, 0.7877, 0.1738, 0.8498, 0.1514, 0.8619, 0.1278, 0.7877, 0.1514, 0.8619, 0.1266, 0.8666, 0.1278, 0.7877, 0.1266, 0.8666, 0.1017, 0.8634, 0.1278, 0.7877, 0.9143, 0.2956, 0.9378, 0.2945, 0.9598, 0.3491, 0.9209, 0.3604, 0.9344, 0.8868, 0.9109, 0.8857, 0.9176, 0.821, 0.9564, 0.8322, 0.8064, 0.6944, 0.778, 0.6935, 0.7706, 0.629, 0.8005, 0.6422, 0.9368, 0.0089, 0.9417, 0.03831, 0.8941, 0.03131, 0.8776, 6.772e-05, 0.8336, 0.6927, 0.8064, 0.6944, 0.8005, 0.6422, 0.8283, 0.6453, 0.9417, 0.03831, 0.9408, 0.06603, 0.8978, 0.05974, 0.8941, 0.03131, 0.8608, 0.691, 0.8336, 0.6927, 0.8283, 0.6453, 0.8575, 0.6691, 0.9408, 0.06603, 0.9399, 0.09374, 0.9165, 0.08942, 0.8978, 0.05974, 0.8881, 0.6944, 0.8608, 0.691, 0.8575, 0.6691, 0.8847, 0.6694, 0.9399, 0.09374, 0.9417, 0.1214, 0.9166, 0.1171, 0.9165, 0.08942, 0.4036, 0.7438, 0.4102, 0.702, 0.4311, 0.6837, 0.4311, 0.7438, 0.9152, 0.6939, 0.8881, 0.6944, 0.8847, 0.6694, 0.9118, 0.6661, 0.9417, 0.1214, 0.9408, 0.1488, 0.9144, 0.1446, 0.9166, 0.1171, 0.4102, 0.7857, 0.4036, 0.7438, 0.4311, 0.7438, 0.4311, 0.804, 0.4922, 0.8482, 0.4915, 0.8983, 0.4187, 0.889, 0.417, 0.8302, 0.5787, 0.6576, 0.5963, 0.6582, 0.6052, 0.7237, 0.5771, 0.7207, 0.4915, 0.8983, 0.481, 0.9508, 0.4036, 0.9516, 0.4187, 0.889, 0.481, 0.9508, 0.4922, 0.9667, 0.4227, 0.975, 0.4036, 0.9516, 0.7706, 0.9368, 0.7761, 0.8837, 0.852, 0.8738, 0.8427, 0.9368, 0.559, 0.6582, 0.5787, 0.6576, 0.5771, 0.7207, 0.5461, 0.7237, 0.6083, 0.7883, 0.5859, 0.7825, 0.5736, 0.7238, 0.6083, 0.733, 0.7761, 0.99, 0.7706, 0.9368, 0.8427, 0.9368, 0.852, 0.9999, 0.9209, 0.3604, 0.9598, 0.3491, 0.9598, 0.4868, 0.9222, 0.4685, 0.9564, 0.8322, 0.9176, 0.821, 0.9188, 0.7128, 0.9564, 0.6945, 0.8971, 0.3495, 0.9209, 0.3604, 0.9222, 0.4685, 0.8883, 0.4522, 0.9176, 0.821, 0.8937, 0.8319, 0.8849, 0.7291, 0.9188, 0.7128, 0.8283, 0.6453, 0.8005, 0.6422, 0.7903, 0.5436, 0.8187, 0.5495, 0.8941, 0.03131, 0.8978, 0.05974, 0.8158, 0.04907, 0.8086, 0.01986, 0.8575, 0.6691, 0.8283, 0.6453, 0.8187, 0.5495, 0.8471, 0.5553, 0.8978, 0.05974, 0.9165, 0.08942, 0.823, 0.07828, 0.8158, 0.04907, 0.8847, 0.6694, 0.8575, 0.6691, 0.8471, 0.5553, 0.8747, 0.5573, 0.9165, 0.08942, 0.9166, 0.1171, 0.8252, 0.1064, 0.823, 0.07828, 0.4311, 0.7438, 0.4311, 0.6837, 0.546, 0.6576, 0.546, 0.7438, 0.9118, 0.6661, 0.8847, 0.6694, 0.8747, 0.5573, 0.9024, 0.5599, 0.547, 0.7264, 0.5735, 0.7238, 0.5735, 0.8153, 0.5461, 0.8214, 0.4311, 0.804, 0.4311, 0.7438, 0.546, 0.7438, 0.546, 0.8301, 0.08479, 0.8987, 0.05061, 0.8822, 0.07037, 0.8641, 0.09684, 0.8768, 0.05061, 0.8822, 0.02348, 0.8558, 0.04937, 0.8436, 0.07037, 0.8641, 0.02348, 0.8558, 0.006068, 0.822, 0.03588, 0.8175, 0.04937, 0.8436, 0.006068, 0.822, 6.687e-05, 0.7842, 0.03124, 0.7882, 0.03588, 0.8175, 6.687e-05, 0.7842, 0.006068, 0.746, 0.03588, 0.7586, 0.03124, 0.7882, 0.006068, 0.746, 0.02348, 0.7112, 0.04937, 0.7317, 0.03588, 0.7586, 0.02348, 0.7112, 0.05061, 0.6832, 0.07037, 0.71, 0.04937, 0.7317, 0.05061, 0.6832, 0.08479, 0.6647, 0.09684, 0.6957, 0.07037, 0.71, 0.08479, 0.6647, 0.1227, 0.6576, 0.1262, 0.6901, 0.09684, 0.6957, 0.1227, 0.6576, 0.1606, 0.6625, 0.1555, 0.6939, 0.1262, 0.6901, 0.1606, 0.6625, 0.1948, 0.679, 0.182, 0.7067, 0.1555, 0.6939, 0.1948, 0.679, 0.2219, 0.7054, 0.203, 0.7271, 0.182, 0.7067, 0.9736, 0.2585, 0.9637, 0.2379, 0.9977, 0.2162, 0.9999, 0.2419, 0.9637, 0.2379, 0.971, 0.1848, 0.998, 0.1848, 0.9977, 0.2162, 0.971, 0.1848, 0.9637, 0.1317, 0.9977, 0.1533, 0.998, 0.1848, 0.9637, 0.1317, 0.9736, 0.111, 0.9999, 0.1277, 0.9977, 0.1533, 0.2219, 0.85, 0.1948, 0.878, 0.182, 0.8608, 0.203, 0.8391, 0.1948, 0.878, 0.1606, 0.8965, 0.1555, 0.8751, 0.182, 0.8608, 0.1606, 0.8965, 0.1227, 0.9036, 0.1262, 0.8806, 0.1555, 0.8751, 0.1227, 0.9036, 0.08479, 0.8987, 0.09684, 0.8768, 0.1262, 0.8806])
me_untitled.materials.append(mat_jpcovered_mat)
me_untitled.use_remesh_preserve_volume = False
me_untitled.use_remesh_preserve_attributes = False
me_untitled.use_mirror_vertex_groups = False
me_untitled.update()
me_untitled.normals_split_custom_set([tuple(v) for v in zip(*[iter([0.3571, 0.93, -0.08731, 0.3019, 0.9405, -0.1562, 0.3231, 0.9341, -0.1521, 0.3729, 0.9239, -0.08507, 0.3019, 0.9405, -0.1562, 0.2163, 0.953, -0.2123, 0.2385, 0.9475, -0.2128, 0.3231, 0.9341, -0.1521, 0.2163, 0.953, -0.2123, 0.1117, 0.9625, -0.247, 0.127, 0.959, -0.2534, 0.2385, 0.9475, -0.2128, 0.1117, 0.9625, -0.247, -3.061e-07, 0.966, -0.2585, -5.007e-07, 0.9635, -0.2677, 0.127, 0.959, -0.2534, -3.061e-07, 0.966, -0.2585, -0.1114, 0.9626, -0.2471, -0.127, 0.959, -0.2535, -5.007e-07, 0.9635, -0.2677, -0.1114, 0.9626, -0.2471, -0.2158, 0.953, -0.2126, -0.2385, 0.9475, -0.2128, -0.127, 0.959, -0.2535, -0.2158, 0.953, -0.2126, -0.3019, 0.9405, -0.1562, -0.3231, 0.9341, -0.1522, -0.2385, 0.9475, -0.2128, -0.3019, 0.9405, -0.1562, -0.357, 0.93, -0.08736, -0.373, 0.9239, -0.08506, -0.3231, 0.9341, -0.1522, -0.357, 0.93, -0.08736, -0.3786, 0.9256, -0.002266, -0.392, 0.92, 0.0002262, -0.373, 0.9239, -0.08506, -0.3786, 0.9256, -0.002266, -0.3722, 0.9136, 0.1635, -0.3833, 0.9034, 0.1922, -0.392, 0.92, 0.0002262, -0.3722, 0.9136, 0.1635, -0.3373, 0.8571, 0.3893, -0.3423, 0.8204, 0.4581, -0.3833, 0.9034, 0.1922, -0.3373, 0.8571, 0.3893, -0.2389, 0.6721, 0.7008, -0.214, 0.598, 0.7724, -0.3423, 0.8204, 0.4581, -0.2389, 0.6721, 0.7008, -0.07709, 0.4101, 0.9088, -0.07789, 0.3884, 0.9182, -0.214, 0.598, 0.7724, -7.613e-07, 2.4e-05, 1.0, 1.086e-13, 2.4e-05, 1.0, -1.809e-14, 2.225e-05, 1.0, -7.554e-07, 2.332e-05, 1.0, 1.086e-13, 2.4e-05, 1.0, 7.613e-07, 2.4e-05, 1.0, 7.554e-07, 2.332e-05, 1.0, -1.809e-14, 2.225e-05, 1.0, 0.07709, 0.4101, 0.9088, 0.2389, 0.6721, 0.7008, 0.214, 0.598, 0.7724, 0.07789, 0.3884, 0.9182, 0.2389, 0.6721, 0.7008, 0.3373, 0.8571, 0.3893, 0.3423, 0.8204, 0.4581, 0.214, 0.598, 0.7724, 0.3373, 0.8571, 0.3893, 0.3722, 0.9136, 0.1635, 0.3833, 0.9034, 0.1922, 0.3423, 0.8204, 0.4581, 0.3722, 0.9136, 0.1635, 0.3786, 0.9256, -0.002266, 0.392, 0.92, 0.0002264, 0.3833, 0.9034, 0.1922, 0.3786, 0.9256, -0.002266, 0.3571, 0.93, -0.08731, 0.3729, 0.9239, -0.08507, 0.392, 0.92, 0.0002264, 0.3729, 0.9239, -0.08507, 0.3231, 0.9341, -0.1521, 0.4359, 0.8766, -0.2041, 0.5, 0.8583, -0.1158, 0.3231, 0.9341, -0.1521, 0.2385, 0.9475, -0.2128, 0.3241, 0.9012, -0.2878, 0.4359, 0.8766, -0.2041, 0.2385, 0.9475, -0.2128, 0.127, 0.959, -0.2534, 0.1731, 0.9229, -0.3439, 0.3241, 0.9012, -0.2878, 0.127, 0.959, -0.2534, -5.007e-07, 0.9635, -0.2677, -6.504e-06, 0.9317, -0.3633, 0.1731, 0.9229, -0.3439, -5.007e-07, 0.9635, -0.2677, -0.127, 0.959, -0.2535, -0.1731, 0.9229, -0.3439, -6.504e-06, 0.9317, -0.3633, -0.127, 0.959, -0.2535, -0.2385, 0.9475, -0.2128, -0.3241, 0.9012, -0.2878, -0.1731, 0.9229, -0.3439, -0.2385, 0.9475, -0.2128, -0.3231, 0.9341, -0.1522, -0.4359, 0.8766, -0.2041, -0.3241, 0.9012, -0.2878, -0.3231, 0.9341, -0.1522, -0.373, 0.9239, -0.08506, -0.5, 0.8583, -0.1158, -0.4359, 0.8766, -0.2041, -0.373, 0.9239, -0.08506, -0.392, 0.92, 0.0002262, -0.5208, 0.8537, 0.0003681, -0.5, 0.8583, -0.1158, -0.392, 0.92, 0.0002262, -0.3833, 0.9034, 0.1922, -0.5134, 0.8266, 0.2305, -0.5208, 0.8537, 0.0003681, -0.3833, 0.9034, 0.1922, -0.3423, 0.8204, 0.4581, -0.4735, 0.7195, 0.5081, -0.5134, 0.8266, 0.2305, -0.3423, 0.8204, 0.4581, -0.214, 0.598, 0.7724, -0.2762, 0.4619, 0.8428, -0.4735, 0.7195, 0.5081, -0.214, 0.598, 0.7724, -0.07789, 0.3884, 0.9182, -0.08184, 0.2498, 0.9648, -0.2762, 0.4619, 0.8428, -7.554e-07, 2.332e-05, 1.0, -1.809e-14, 2.225e-05, 1.0, 1.086e-13, 1.544e-05, 1.0, -7.253e-07, 1.748e-05, 1.0, -1.809e-14, 2.225e-05, 1.0, 7.554e-07, 2.332e-05, 1.0, 7.253e-07, 1.748e-05, 1.0, 1.086e-13, 1.544e-05, 1.0, 0.07789, 0.3884, 0.9182, 0.214, 0.598, 0.7724, 0.2762, 0.4619, 0.8428, 0.08184, 0.2498, 0.9648, 0.214, 0.598, 0.7724, 0.3423, 0.8204, 0.4581, 0.4735, 0.7195, 0.5081, 0.2762, 0.4619, 0.8428, 0.3423, 0.8204, 0.4581, 0.3833, 0.9034, 0.1922, 0.5134, 0.8266, 0.2305, 0.4735, 0.7195, 0.5081, 0.3833, 0.9034, 0.1922, 0.392, 0.92, 0.0002264, 0.5208, 0.8537, 0.0003637, 0.5134, 0.8266, 0.2305, 0.392, 0.92, 0.0002264, 0.3729, 0.9239, -0.08507, 0.5, 0.8583, -0.1158, 0.5208, 0.8537, 0.0003637, 0.5, 0.8583, -0.1158, 0.4359, 0.8766, -0.2041, 0.6535, 0.6907, -0.3096, 0.7291, 0.6619, -0.1739, 0.4359, 0.8766, -0.2041, 0.3241, 0.9012, -0.2878, 0.5053, 0.7342, -0.4535, 0.6535, 0.6907, -0.3096, 0.3241, 0.9012, -0.2878, 0.1731, 0.9229, -0.3439, 0.2812, 0.7763, -0.5642, 0.5053, 0.7342, -0.4535, 0.1731, 0.9229, -0.3439, -6.504e-06, 0.9317, -0.3633, -1.558e-07, 0.7945, -0.6073, 0.2812, 0.7763, -0.5642, -6.504e-06, 0.9317, -0.3633, -0.1731, 0.9229, -0.3439, -0.2813, 0.7763, -0.5642, -1.558e-07, 0.7945, -0.6073, -0.1731, 0.9229, -0.3439, -0.3241, 0.9012, -0.2878, -0.5054, 0.7341, -0.4534, -0.2813, 0.7763, -0.5642, -0.3241, 0.9012, -0.2878, -0.4359, 0.8766, -0.2041, -0.6535, 0.6907, -0.3096, -0.5054, 0.7341, -0.4534, -0.4359, 0.8766, -0.2041, -0.5, 0.8583, -0.1158, -0.7291, 0.6619, -0.1739, -0.6535, 0.6907, -0.3096, -0.5, 0.8583, -0.1158, -0.5208, 0.8537, 0.0003681, -0.7599, 0.65, 0.000105, -0.7291, 0.6619, -0.1739, -0.5208, 0.8537, 0.0003681, -0.5134, 0.8266, 0.2305, -0.7298, 0.6175, 0.2933, -0.7599, 0.65, 0.000105, -0.5134, 0.8266, 0.2305, -0.4735, 0.7195, 0.5081, -0.6402, 0.5164, 0.5687, -0.7298, 0.6175, 0.2933, -0.4735, 0.7195, 0.5081, -0.2762, 0.4619, 0.8428, -0.3736, 0.329, 0.8673, -0.6402, 0.5164, 0.5687, -0.2762, 0.4619, 0.8428, -0.08184, 0.2498, 0.9648, -0.0835, 0.1555, 0.9843, -0.3736, 0.329, 0.8673, -7.253e-07, 1.748e-05, 1.0, 1.086e-13, 1.544e-05, 1.0, 1.267e-13, 9.389e-06, 1.0, -7.366e-07, 9.71e-06, 1.0, 1.086e-13, 1.544e-05, 1.0, 7.253e-07, 1.748e-05, 1.0, 7.366e-07, 9.71e-06, 1.0, 1.267e-13, 9.389e-06, 1.0, 0.08184, 0.2498, 0.9648, 0.2762, 0.4619, 0.8428, 0.3736, 0.329, 0.8673, 0.0835, 0.1555, 0.9843, 0.2762, 0.4619, 0.8428, 0.4735, 0.7195, 0.5081, 0.6402, 0.5164, 0.5687, 0.3736, 0.329, 0.8673, 0.4735, 0.7195, 0.5081, 0.5134, 0.8266, 0.2305, 0.7299, 0.6175, 0.2933, 0.6402, 0.5164, 0.5687, 0.5134, 0.8266, 0.2305, 0.5208, 0.8537, 0.0003637, 0.7599, 0.65, 0.0001055, 0.7299, 0.6175, 0.2933, 0.5208, 0.8537, 0.0003637, 0.5, 0.8583, -0.1158, 0.7291, 0.6619, -0.1739, 0.7599, 0.65, 0.0001055, 0.7291, 0.6619, -0.1739, 0.6535, 0.6907, -0.3096, 0.6848, 0.6486, -0.3321, 0.7779, 0.5976, -0.1942, 0.6535, 0.6907, -0.3096, 0.5053, 0.7342, -0.4535, 0.5175, 0.7128, -0.4735, 0.6848, 0.6486, -0.3321, 0.5053, 0.7342, -0.4535, 0.2812, 0.7763, -0.5642, 0.2824, 0.7667, -0.5766, 0.5175, 0.7128, -0.4735, 0.2812, 0.7763, -0.5642, -1.558e-07, 0.7945, -0.6073, 1.973e-08, 0.788, -0.6157, 0.2824, 0.7667, -0.5766, -1.558e-07, 0.7945, -0.6073, -0.2813, 0.7763, -0.5642, -0.2824, 0.7667, -0.5766, 1.973e-08, 0.788, -0.6157, -0.2813, 0.7763, -0.5642, -0.5054, 0.7341, -0.4534, -0.5175, 0.7128, -0.4735, -0.2824, 0.7667, -0.5766, -0.5054, 0.7341, -0.4534, -0.6535, 0.6907, -0.3096, -0.6848, 0.6486, -0.3321, -0.5175, 0.7128, -0.4735, -0.6535, 0.6907, -0.3096, -0.7291, 0.6619, -0.1739, -0.7779, 0.5976, -0.1942, -0.6848, 0.6486, -0.3321, -0.7291, 0.6619, -0.1739, -0.7599, 0.65, 0.000105, -0.8196, 0.573, -0.003636, -0.7779, 0.5976, -0.1942, -0.7599, 0.65, 0.000105, -0.7298, 0.6175, 0.2933, -0.7909, 0.5333, 0.3001, -0.8196, 0.573, -0.003636, -0.7298, 0.6175, 0.2933, -0.6402, 0.5164, 0.5687, -0.7064, 0.4368, 0.5569, -0.7909, 0.5333, 0.3001, -0.6402, 0.5164, 0.5687, -0.3736, 0.329, 0.8673, -0.4312, 0.2426, 0.869, -0.7064, 0.4368, 0.5569, -0.3736, 0.329, 0.8673, -0.0835, 0.1555, 0.9843, -0.1212, 0.04033, 0.9918, -0.4312, 0.2426, 0.869, -7.366e-07, 9.71e-06, 1.0, 1.267e-13, 9.389e-06, 1.0, 7.755e-09, 6.485e-06, 1.0, -7.837e-07, 6.918e-06, 1.0, 1.267e-13, 9.389e-06, 1.0, 7.366e-07, 9.71e-06, 1.0, 7.955e-07, 6.96e-06, 1.0, 7.755e-09, 6.485e-06, 1.0, 0.0835, 0.1555, 0.9843, 0.3736, 0.329, 0.8673, 0.4312, 0.2426, 0.869, 0.1212, 0.04033, 0.9918, 0.3736, 0.329, 0.8673, 0.6402, 0.5164, 0.5687, 0.7064, 0.4368, 0.5569, 0.4312, 0.2426, 0.869, 0.6402, 0.5164, 0.5687, 0.7299, 0.6175, 0.2933, 0.7909, 0.5333, 0.3001, 0.7064, 0.4368, 0.5569, 0.7299, 0.6175, 0.2933, 0.7599, 0.65, 0.0001055, 0.8196, 0.573, -0.003634, 0.7909, 0.5333, 0.3001, 0.7599, 0.65, 0.0001055, 0.7291, 0.6619, -0.1739, 0.7779, 0.5976, -0.1942, 0.8196, 0.573, -0.003634, 0.7779, 0.5976, -0.1942, 0.6848, 0.6486, -0.3321, 0.7305, 0.5797, -0.3611, 0.8382, 0.501, -0.2154, 0.6848, 0.6486, -0.3321, 0.5175, 0.7128, -0.4735, 0.5338, 0.6807, -0.5017, 0.7305, 0.5797, -0.3611, 0.5175, 0.7128, -0.4735, 0.2824, 0.7667, -0.5766, 0.2806, 0.7572, -0.5898, 0.5338, 0.6807, -0.5017, 0.2824, 0.7667, -0.5766, 1.973e-08, 0.788, -0.6157, -6.956e-08, 0.7852, -0.6192, 0.2806, 0.7572, -0.5898, 1.973e-08, 0.788, -0.6157, -0.2824, 0.7667, -0.5766, -0.2807, 0.7572, -0.5898, -6.956e-08, 0.7852, -0.6192, -0.2824, 0.7667, -0.5766, -0.5175, 0.7128, -0.4735, -0.5338, 0.6807, -0.5017, -0.2807, 0.7572, -0.5898, -0.5175, 0.7128, -0.4735, -0.6848, 0.6486, -0.3321, -0.7305, 0.5796, -0.361, -0.5338, 0.6807, -0.5017, -0.6848, 0.6486, -0.3321, -0.7779, 0.5976, -0.1942, -0.8382, 0.501, -0.2154, -0.7305, 0.5796, -0.361, -0.7779, 0.5976, -0.1942, -0.8196, 0.573, -0.003636, -0.8873, 0.4611, 0.009824, -0.8382, 0.501, -0.2154, -0.8196, 0.573, -0.003636, -0.7909, 0.5333, 0.3001, -0.8566, 0.4227, 0.2961, -0.8873, 0.4611, 0.009824, -0.7909, 0.5333, 0.3001, -0.7064, 0.4368, 0.5569, -0.7607, 0.3536, 0.5443, -0.8566, 0.4227, 0.2961, -0.7064, 0.4368, 0.5569, -0.4312, 0.2426, 0.869, -0.5012, 0.2151, 0.8382, -0.7607, 0.3536, 0.5443, -0.4312, 0.2426, 0.869, -0.1212, 0.04033, 0.9918, -0.2546, 0.1095, 0.9608, -0.5012, 0.2151, 0.8382, -7.837e-07, 6.918e-06, 1.0, 7.755e-09, 6.485e-06, 1.0, 3.047e-08, 4.589e-06, 1.0, -7.604e-07, 4.531e-06, 1.0, 7.755e-09, 6.485e-06, 1.0, 7.955e-07, 6.96e-06, 1.0, 8.152e-07, 4.648e-06, 1.0, 3.047e-08, 4.589e-06, 1.0, 0.1212, 0.04033, 0.9918, 0.4312, 0.2426, 0.869, 0.5012, 0.2151, 0.8382, 0.2545, 0.1094, 0.9609, 0.4312, 0.2426, 0.869, 0.7064, 0.4368, 0.5569, 0.7607, 0.3536, 0.5443, 0.5012, 0.2151, 0.8382, 0.7064, 0.4368, 0.5569, 0.7909, 0.5333, 0.3001, 0.8566, 0.4227, 0.2961, 0.7607, 0.3536, 0.5443, 0.7909, 0.5333, 0.3001, 0.8196, 0.573, -0.003634, 0.8873, 0.4611, 0.009825, 0.8566, 0.4227, 0.2961, 0.8196, 0.573, -0.003634, 0.7779, 0.5976, -0.1942, 0.8382, 0.501, -0.2154, 0.8873, 0.4611, 0.009825, 0.8382, 0.501, -0.2154, 0.7305, 0.5797, -0.3611, 0.7201, 0.5657, -0.4019, 0.8516, 0.4644, -0.2432, 0.7305, 0.5797, -0.3611, 0.5338, 0.6807, -0.5017, 0.4937, 0.6951, -0.5225, 0.7201, 0.5657, -0.4019, 0.5338, 0.6807, -0.5017, 0.2806, 0.7572, -0.5898, 0.2452, 0.7782, -0.5782, 0.4937, 0.6951, -0.5225, 0.2806, 0.7572, -0.5898, -6.956e-08, 0.7852, -0.6192, 2.395e-09, 0.8052, -0.593, 0.2452, 0.7782, -0.5782, -6.956e-08, 0.7852, -0.6192, -0.2807, 0.7572, -0.5898, -0.2451, 0.7782, -0.5782, 2.395e-09, 0.8052, -0.593, -0.2807, 0.7572, -0.5898, -0.5338, 0.6807, -0.5017, -0.4937, 0.6951, -0.5225, -0.2451, 0.7782, -0.5782, -0.5338, 0.6807, -0.5017, -0.7305, 0.5796, -0.361, -0.7201, 0.5656, -0.4019, -0.4937, 0.6951, -0.5225, -0.7305, 0.5796, -0.361, -0.8382, 0.501, -0.2154, -0.8516, 0.4644, -0.2432, -0.7201, 0.5656, -0.4019, -0.8382, 0.501, -0.2154, -0.8873, 0.4611, 0.009824, -0.9009, 0.4339, -0.01014, -0.8516, 0.4644, -0.2432, -0.8873, 0.4611, 0.009824, -0.8566, 0.4227, 0.2961, -0.8662, 0.4043, 0.2938, -0.9009, 0.4339, -0.01014, -0.8566, 0.4227, 0.2961, -0.7607, 0.3536, 0.5443, -0.7463, 0.3797, 0.5466, -0.8662, 0.4043, 0.2938, -0.7607, 0.3536, 0.5443, -0.5012, 0.2151, 0.8382, -0.5662, 0.3107, 0.7634, -0.7463, 0.3797, 0.5466, -0.5012, 0.2151, 0.8382, -0.2546, 0.1095, 0.9608, -0.2709, 0.2737, 0.9229, -0.5662, 0.3107, 0.7634, -7.604e-07, 4.531e-06, 1.0, 3.047e-08, 4.589e-06, 1.0, 4.543e-08, 4.59e-06, 1.0, -7.269e-07, 4.528e-06, 1.0, 3.047e-08, 4.589e-06, 1.0, 8.152e-07, 4.648e-06, 1.0, 8.178e-07, 4.652e-06, 1.0, 4.543e-08, 4.59e-06, 1.0, 0.2545, 0.1094, 0.9609, 0.5012, 0.2151, 0.8382, 0.5662, 0.3107, 0.7634, 0.2709, 0.2737, 0.9229, 0.5012, 0.2151, 0.8382, 0.7607, 0.3536, 0.5443, 0.7463, 0.3797, 0.5466, 0.5662, 0.3107, 0.7634, 0.7607, 0.3536, 0.5443, 0.8566, 0.4227, 0.2961, 0.8662, 0.4043, 0.2938, 0.7463, 0.3797, 0.5466, 0.8566, 0.4227, 0.2961, 0.8873, 0.4611, 0.009825, 0.9009, 0.4339, -0.01014, 0.8662, 0.4043, 0.2938, 0.8873, 0.4611, 0.009825, 0.8382, 0.501, -0.2154, 0.8516, 0.4644, -0.2432, 0.9009, 0.4339, -0.01014, 0.8516, 0.4644, -0.2432, 0.7201, 0.5657, -0.4019, 0.8313, 0.1254, -0.5415, 0.9521, 0.02685, -0.3045, 0.7201, 0.5657, -0.4019, 0.4937, 0.6951, -0.5225, 0.6059, 0.2822, -0.7438, 0.8313, 0.1254, -0.5415, 0.4937, 0.6951, -0.5225, 0.2452, 0.7782, -0.5782, 0.3108, 0.4182, -0.8535, 0.6059, 0.2822, -0.7438, 0.2452, 0.7782, -0.5782, 2.395e-09, 0.8052, -0.593, 1.227e-05, 0.4684, -0.8835, 0.3108, 0.4182, -0.8535, 2.395e-09, 0.8052, -0.593, -0.2451, 0.7782, -0.5782, -0.3108, 0.4182, -0.8535, 1.227e-05, 0.4684, -0.8835, -0.2451, 0.7782, -0.5782, -0.4937, 0.6951, -0.5225, -0.6059, 0.2822, -0.7438, -0.3108, 0.4182, -0.8535, -0.4937, 0.6951, -0.5225, -0.7201, 0.5656, -0.4019, -0.8313, 0.1254, -0.5415, -0.6059, 0.2822, -0.7438, -0.7201, 0.5656, -0.4019, -0.8516, 0.4644, -0.2432, -0.9521, 0.02685, -0.3045, -0.8313, 0.1254, -0.5415, -0.8516, 0.4644, -0.2432, -0.9009, 0.4339, -0.01014, -1.0, -0.003368, 0.004975, -0.9521, 0.02685, -0.3045, -0.9009, 0.4339, -0.01014, -0.8662, 0.4043, 0.2938, -0.9519, 0.001485, 0.3063, -1.0, -0.003368, 0.004975, -0.8662, 0.4043, 0.2938, -0.7463, 0.3797, 0.5466, -0.809, -1.796e-07, 0.5878, -0.9519, 0.001485, 0.3063, -0.7463, 0.3797, 0.5466, -0.5662, 0.3107, 0.7634, -0.6554, 0.001365, 0.7552, -0.809, -1.796e-07, 0.5878, -0.5662, 0.3107, 0.7634, -0.2709, 0.2737, 0.9229, -0.4285, 0.07911, 0.9001, -0.6554, 0.001365, 0.7552, -0.2709, 0.2737, 0.9229, 1.585e-07, 0.3103, 0.9506, 1.578e-07, 0.3103, 0.9506, -0.4285, 0.07911, 0.9001, 1.585e-07, 0.3103, 0.9506, 0.2709, 0.2737, 0.9229, 0.4285, 0.07911, 0.9, 1.578e-07, 0.3103, 0.9506, 0.2709, 0.2737, 0.9229, 0.5662, 0.3107, 0.7634, 0.6554, 0.001365, 0.7552, 0.4285, 0.07911, 0.9, 0.5662, 0.3107, 0.7634, 0.7463, 0.3797, 0.5466, 0.809, -1.297e-07, 0.5878, 0.6554, 0.001365, 0.7552, 0.7463, 0.3797, 0.5466, 0.8662, 0.4043, 0.2938, 0.9519, 0.001526, 0.3063, 0.809, -1.297e-07, 0.5878, 0.8662, 0.4043, 0.2938, 0.9009, 0.4339, -0.01014, 1.0, -0.003368, 0.004976, 0.9519, 0.001526, 0.3063, 0.9009, 0.4339, -0.01014, 0.8516, 0.4644, -0.2432, 0.9521, 0.02685, -0.3045, 1.0, -0.003368, 0.004976, 0.9521, 0.02685, -0.3045, 0.8313, 0.1254, -0.5415, 0.8089, -0.01845, -0.5877, 0.9509, -0.0184, -0.309, 0.8313, 0.1254, -0.5415, 0.6059, 0.2822, -0.7438, 0.5877, -0.01845, -0.8089, 0.8089, -0.01845, -0.5877, 0.6059, 0.2822, -0.7438, 0.3108, 0.4182, -0.8535, 0.309, -0.01851, -0.9509, 0.5877, -0.01845, -0.8089, 0.3108, 0.4182, -0.8535, 1.227e-05, 0.4684, -0.8835, -2.128e-07, -0.01845, -0.9998, 0.309, -0.01851, -0.9509, 1.227e-05, 0.4684, -0.8835, -0.3108, 0.4182, -0.8535, -0.309, -0.01845, -0.9509, -2.128e-07, -0.01845, -0.9998, -0.3108, 0.4182, -0.8535, -0.6059, 0.2822, -0.7438, -0.5877, -0.01845, -0.8089, -0.309, -0.01845, -0.9509, -0.6059, 0.2822, -0.7438, -0.8313, 0.1254, -0.5415, -0.8089, -0.01845, -0.5877, -0.5877, -0.01845, -0.8089, -0.8313, 0.1254, -0.5415, -0.9521, 0.02685, -0.3045, -0.9509, -0.01845, -0.309, -0.8089, -0.01845, -0.5877, -0.9521, 0.02685, -0.3045, -1.0, -0.003368, 0.004975, -0.9998, -0.01845, 5.813e-08, -0.9509, -0.01845, -0.309, -1.0, -0.003368, 0.004975, -0.9519, 0.001485, 0.3063, -0.9509, -0.01851, 0.309, -0.9998, -0.01845, 5.813e-08, -0.9519, 0.001485, 0.3063, -0.809, -1.796e-07, 0.5878, -0.8089, -0.01851, 0.5877, -0.9509, -0.01851, 0.309, -0.809, -1.796e-07, 0.5878, -0.6554, 0.001365, 0.7552, -0.6868, -0.02009, 0.7266, -0.8089, -0.01851, 0.5877, -0.6554, 0.001365, 0.7552, -0.4285, 0.07911, 0.9001, -0.6516, -0.01805, 0.7584, -0.6868, -0.02009, 0.7266, -0.1624, -0.4452, 0.8806, 3.147e-08, -0.4512, 0.8924, -4.164e-08, -0.02228, 0.9998, -0.1791, -0.02153, 0.9836, 3.147e-08, -0.4512, 0.8924, 0.1624, -0.4452, 0.8806, 0.1791, -0.02153, 0.9836, -4.164e-08, -0.02228, 0.9998, 0.4285, 0.07911, 0.9, 0.6554, 0.001365, 0.7552, 0.6868, -0.02009, 0.7266, 0.6516, -0.01811, 0.7584, 0.6554, 0.001365, 0.7552, 0.809, -1.297e-07, 0.5878, 0.8089, -0.01845, 0.5877, 0.6868, -0.02009, 0.7266, 0.809, -1.297e-07, 0.5878, 0.9519, 0.001526, 0.3063, 0.9509, -0.01845, 0.309, 0.8089, -0.01845, 0.5877, 0.9519, 0.001526, 0.3063, 1.0, -0.003368, 0.004976, 0.9998, -0.01845, 8.669e-07, 0.9509, -0.01845, 0.309, 1.0, -0.003368, 0.004976, 0.9521, 0.02685, -0.3045, 0.9509, -0.0184, -0.309, 0.9998, -0.01845, 8.669e-07, 0.9509, -0.0184, -0.309, 0.8089, -0.01845, -0.5877, 0.6658, 0.5681, -0.4837, 0.7827, 0.5681, -0.2543, 0.8089, -0.01845, -0.5877, 0.5877, -0.01845, -0.8089, 0.4837, 0.5681, -0.6658, 0.6658, 0.5681, -0.4837, 0.5877, -0.01845, -0.8089, 0.309, -0.01851, -0.9509, 0.2543, 0.5681, -0.7827, 0.4837, 0.5681, -0.6658, 0.309, -0.01851, -0.9509, -2.128e-07, -0.01845, -0.9998, 3.283e-08, 0.5681, -0.8229, 0.2543, 0.5681, -0.7827, -2.128e-07, -0.01845, -0.9998, -0.309, -0.01845, -0.9509, -0.2543, 0.5681, -0.7827, 3.283e-08, 0.5681, -0.8229, -0.309, -0.01845, -0.9509, -0.5877, -0.01845, -0.8089, -0.4837, 0.5681, -0.6658, -0.2543, 0.5681, -0.7827, -0.5877, -0.01845, -0.8089, -0.8089, -0.01845, -0.5877, -0.6658, 0.5681, -0.4837, -0.4837, 0.5681, -0.6658, -0.8089, -0.01845, -0.5877, -0.9509, -0.01845, -0.309, -0.7827, 0.5681, -0.2543, -0.6658, 0.5681, -0.4837, -0.9509, -0.01845, -0.309, -0.9998, -0.01845, 5.813e-08, -0.8229, 0.5681, -1.123e-07, -0.7827, 0.5681, -0.2543, -0.9998, -0.01845, 5.813e-08, -0.9509, -0.01851, 0.309, -0.7827, 0.5681, 0.2543, -0.8229, 0.5681, -1.123e-07, -0.9509, -0.01851, 0.309, -0.8089, -0.01851, 0.5877, -0.6658, 0.5681, 0.4837, -0.7827, 0.5681, 0.2543, -0.8089, -0.01851, 0.5877, -0.6868, -0.02009, 0.7266, -0.4916, 0.6166, 0.6149, -0.6658, 0.5681, 0.4837, -0.6868, -0.02009, 0.7266, -0.6516, -0.01805, 0.7584, -0.3158, 0.6769, 0.6649, -0.4916, 0.6166, 0.6149, -0.1791, -0.02153, 0.9836, -4.164e-08, -0.02228, 0.9998, 4.215e-08, 0.4159, 0.9094, -0.1614, 0.4104, 0.8975, -4.164e-08, -0.02228, 0.9998, 0.1791, -0.02153, 0.9836, 0.1614, 0.4104, 0.8975, 4.215e-08, 0.4159, 0.9094, 0.6516, -0.01811, 0.7584, 0.6868, -0.02009, 0.7266, 0.4916, 0.6166, 0.6149, 0.3158, 0.6769, 0.6649, 0.6868, -0.02009, 0.7266, 0.8089, -0.01845, 0.5877, 0.6658, 0.5681, 0.4837, 0.4916, 0.6166, 0.6149, 0.8089, -0.01845, 0.5877, 0.9509, -0.01845, 0.309, 0.7827, 0.5681, 0.2543, 0.6658, 0.5681, 0.4837, 0.9509, -0.01845, 0.309, 0.9998, -0.01845, 8.669e-07, 0.8229, 0.5681, 7.637e-07, 0.7827, 0.5681, 0.2543, 0.9998, -0.01845, 8.669e-07, 0.9509, -0.0184, -0.309, 0.7827, 0.5681, -0.2543, 0.8229, 0.5681, 7.637e-07, 0.5364, 0.8258, -0.1743, 0.4563, 0.8258, -0.3315, 0.1447, 0.9839, -0.1052, 0.1702, 0.9839, -0.05529, 0.4563, 0.8258, -0.3315, 0.3315, 0.8258, -0.4563, 0.1052, 0.9839, -0.1447, 0.1447, 0.9839, -0.1052, 0.3315, 0.8258, -0.4563, 0.1742, 0.8258, -0.5364, 0.05529, 0.9839, -0.1702, 0.1052, 0.9839, -0.1447, 0.1742, 0.8258, -0.5364, -1.248e-05, 0.8258, -0.564, 3.24e-09, 0.9839, -0.1789, 0.05529, 0.9839, -0.1702, -1.248e-05, 0.8258, -0.564, -0.1742, 0.8258, -0.5364, -0.05529, 0.9839, -0.1702, 3.24e-09, 0.9839, -0.1789, -0.1742, 0.8258, -0.5364, -0.3315, 0.8258, -0.4563, -0.1052, 0.9839, -0.1447, -0.05529, 0.9839, -0.1702, -0.3315, 0.8258, -0.4563, -0.4563, 0.8258, -0.3315, -0.1447, 0.9839, -0.1052, -0.1052, 0.9839, -0.1447, -0.4563, 0.8258, -0.3315, -0.5364, 0.8258, -0.1743, -0.1702, 0.9839, -0.05529, -0.1447, 0.9839, -0.1052, -0.5364, 0.8258, -0.1743, -0.564, 0.8258, 1.25e-05, -0.1789, 0.9839, -4.32e-09, -0.1702, 0.9839, -0.05529, -0.564, 0.8258, 1.25e-05, -0.5364, 0.8258, 0.1743, -0.1702, 0.9839, 0.05529, -0.1789, 0.9839, -4.32e-09, -0.5364, 0.8258, 0.1743, -0.4563, 0.8258, 0.3315, -0.1447, 0.9839, 0.1052, -0.1702, 0.9839, 0.05529, -0.4563, 0.8258, 0.3315, -0.3248, 0.8232, 0.4656, -0.1049, 0.9819, 0.1575, -0.1447, 0.9839, 0.1052, -0.3248, 0.8232, 0.4656, -0.1805, 0.7953, 0.5788, -0.06205, 0.979, 0.1942, -0.1049, 0.9819, 0.1575, -0.1805, 0.7953, 0.5788, 1.493e-05, 0.7955, 0.6059, -4.323e-09, 0.9796, 0.2008, -0.06205, 0.979, 0.1942, 1.493e-05, 0.7955, 0.6059, 0.1805, 0.7953, 0.5788, 0.06237, 0.979, 0.1941, -4.323e-09, 0.9796, 0.2008, 0.1805, 0.7953, 0.5788, 0.3248, 0.8232, 0.4656, 0.1049, 0.9819, 0.1575, 0.06237, 0.979, 0.1941, 0.3248, 0.8232, 0.4656, 0.4563, 0.8258, 0.3315, 0.1447, 0.9839, 0.1052, 0.1049, 0.9819, 0.1575, 0.4563, 0.8258, 0.3315, 0.5364, 0.8258, 0.1743, 0.1702, 0.9839, 0.05529, 0.1447, 0.9839, 0.1052, 0.5364, 0.8258, 0.1743, 0.564, 0.8258, -1.213e-05, 0.1789, 0.9839, 2.808e-07, 0.1702, 0.9839, 0.05529, 0.564, 0.8258, -1.213e-05, 0.5364, 0.8258, -0.1743, 0.1702, 0.9839, -0.05529, 0.1789, 0.9839, 2.808e-07, 0.1013, 0.9943, -0.03291, 0.08615, 0.9943, -0.06259, 1.8e-09, 1.0, 4.582e-08, 0.08615, 0.9943, -0.06259, 0.06259, 0.9943, -0.08615, 1.8e-09, 1.0, 4.582e-08, 0.06259, 0.9943, -0.08615, 0.03291, 0.9943, -0.1013, 1.8e-09, 1.0, 4.582e-08, 0.03291, 0.9943, -0.1013, -1.317e-09, 0.9943, -0.1065, 1.8e-09, 1.0, 4.582e-08, -1.317e-09, 0.9943, -0.1065, -0.03291, 0.9943, -0.1013, 1.8e-09, 1.0, 4.582e-08, -0.03291, 0.9943, -0.1013, -0.06259, 0.9943, -0.08615, 1.8e-09, 1.0, 4.582e-08, -0.06259, 0.9943, -0.08615, -0.08615, 0.9943, -0.06259, 1.8e-09, 1.0, 4.582e-08, -0.08615, 0.9943, -0.06259, -0.1013, 0.9943, -0.03291, 1.8e-09, 1.0, 4.582e-08, -0.1013, 0.9943, -0.03291, -0.1065, 0.9943, -6.584e-10, 1.8e-09, 1.0, 4.582e-08, -0.1065, 0.9943, -6.584e-10, -0.1013, 0.9943, 0.03291, 1.8e-09, 1.0, 4.582e-08, -0.1013, 0.9943, 0.03291, -0.08615, 0.9943, 0.06259, 1.8e-09, 1.0, 4.582e-08, -0.08615, 0.9943, 0.06259, -0.06259, 0.9943, 0.08615, 1.8e-09, 1.0, 4.582e-08, -0.06259, 0.9943, 0.08615, -0.03291, 0.9943, 0.1013, 1.8e-09, 1.0, 4.582e-08, -0.03291, 0.9943, 0.1013, 2.436e-08, 0.9943, 0.1065, 1.8e-09, 1.0, 4.582e-08, 2.436e-08, 0.9943, 0.1065, 0.03291, 0.9943, 0.1013, 1.8e-09, 1.0, 4.582e-08, 0.03291, 0.9943, 0.1013, 0.06259, 0.9943, 0.08615, 1.8e-09, 1.0, 4.582e-08, 0.06259, 0.9943, 0.08615, 0.08615, 0.9943, 0.06259, 1.8e-09, 1.0, 4.582e-08, 0.08615, 0.9943, 0.06259, 0.1013, 0.9943, 0.03291, 1.8e-09, 1.0, 4.582e-08, 0.1013, 0.9943, 0.03291, 0.1065, 0.9943, -8.56e-09, 1.8e-09, 1.0, 4.582e-08, 0.1065, 0.9943, -8.56e-09, 0.1013, 0.9943, -0.03291, 1.8e-09, 1.0, 4.582e-08, 0.4916, -0.7532, -0.437, 0.4916, -0.7532, -0.437, 0.5074, -0.7966, -0.3284, 0.5604, -0.7619, -0.3248, -0.4916, -0.7532, -0.437, -0.4916, -0.7532, -0.437, -0.5604, -0.7619, -0.3248, -0.5074, -0.7966, -0.3284, 0.6567, -0.6192, -0.4304, 0.6567, -0.6192, -0.4304, 0.5604, -0.7619, -0.3248, 0.7384, -0.559, -0.3772, -0.6567, -0.6192, -0.4304, -0.6567, -0.6192, -0.4304, -0.7384, -0.559, -0.3772, -0.5604, -0.7619, -0.3248, 0.8101, -0.2954, -0.5065, 0.8101, -0.2954, -0.5065, 0.7384, -0.559, -0.3772, 0.8816, -0.3041, -0.361, -0.8101, -0.2954, -0.5065, -0.8101, -0.2954, -0.5065, -0.8816, -0.3041, -0.361, -0.7384, -0.559, -0.3772, 0.7358, 0.05078, -0.6753, 0.7358, 0.05078, -0.6753, 0.8816, -0.3041, -0.361, 0.8999, -0.1896, -0.3927, -0.7358, 0.05078, -0.6753, -0.7358, 0.05078, -0.6753, -0.8999, -0.1896, -0.3927, -0.8816, -0.3041, -0.361, 0.5298, -0.01306, -0.848, 0.5298, -0.01306, -0.848, 0.8999, -0.1896, -0.3927, 0.9208, -0.2531, -0.2967, -0.5298, -0.01306, -0.848, -0.5298, -0.01306, -0.848, -0.9208, -0.2531, -0.2967, -0.8999, -0.1896, -0.3927, 0.0, -1.0, -2.01e-14, 0.0, -1.0, 9.174e-08, -1.099e-13, -1.0, 1.361e-07, 3.128e-15, -1.0, 8.529e-08, 0.6786, -0.2084, -0.7043, 0.6786, -0.2084, -0.7043, 0.6786, -0.2084, -0.7043, 0.6786, -0.2084, -0.7043, -0.6786, -0.2084, -0.7043, -0.6786, -0.2084, -0.7043, -0.6786, -0.2084, -0.7043, -0.6786, -0.2084, -0.7043, 0.0, -1.0, -9.174e-08, 0.0, -1.0, -2.01e-14, 3.128e-15, -1.0, 8.529e-08, 1.184e-13, -1.0, 9.436e-08, 0.203, 0.9613, -0.1865, -3.059e-08, 0.9817, -0.1904, -1.808e-08, 0.9817, -0.1904, 0.203, 0.9613, -0.1865, 0.9775, 0.01006, -0.2105, 0.814, 0.5539, -0.1748, 0.814, 0.5539, -0.1748, 0.9773, 0.02248, -0.2104, -3.059e-08, 0.9817, -0.1904, -0.203, 0.9613, -0.1865, -0.203, 0.9613, -0.1865, -1.808e-08, 0.9817, -0.1904, -0.814, 0.5539, -0.1748, -0.9775, 0.01006, -0.2105, -0.9773, 0.02248, -0.2104, -0.814, 0.5539, -0.1748, 4.077e-08, -0.9811, -0.1937, 0.2021, -0.9608, -0.1897, 0.2021, -0.9608, -0.1897, -1.809e-08, -0.9811, -0.1937, 0.8266, -0.5338, -0.1785, 0.9775, 0.01006, -0.2105, 0.9773, 0.02248, -0.2104, 0.8266, -0.5338, -0.1785, -0.9775, 0.01006, -0.2105, -0.8266, -0.5338, -0.1785, -0.8266, -0.5338, -0.1785, -0.9773, 0.02248, -0.2104, -0.2021, -0.9608, -0.1897, 4.077e-08, -0.9811, -0.1937, -1.809e-08, -0.9811, -0.1937, -0.2021, -0.9608, -0.1897, 0.5604, -0.7619, -0.3248, 0.5074, -0.7966, -0.3284, 0.5124, -0.8133, -0.2757, 0.5441, -0.7898, -0.2831, -0.5074, -0.7966, -0.3284, -0.5604, -0.7619, -0.3248, -0.5441, -0.7898, -0.2831, -0.5124, -0.8133, -0.2757, 0.7384, -0.559, -0.3772, 0.5604, -0.7619, -0.3248, 0.5441, -0.7898, -0.2831, 0.7103, -0.627, -0.3201, -0.5604, -0.7619, -0.3248, -0.7384, -0.559, -0.3772, -0.7103, -0.627, -0.3201, -0.5441, -0.7898, -0.2831, 0.8816, -0.3041, -0.361, 0.7384, -0.559, -0.3772, 0.7103, -0.627, -0.3201, 0.8839, -0.3438, -0.3171, -0.7384, -0.559, -0.3772, -0.8816, -0.3041, -0.361, -0.8839, -0.3438, -0.3171, -0.7103, -0.627, -0.3201, 0.8999, -0.1896, -0.3927, 0.8816, -0.3041, -0.361, 0.8839, -0.3438, -0.3171, 0.9283, -0.266, -0.2599, -0.8816, -0.3041, -0.361, -0.8999, -0.1896, -0.3927, -0.9283, -0.266, -0.2599, -0.8839, -0.3438, -0.3171, 0.9208, -0.2531, -0.2967, 0.8999, -0.1896, -0.3927, 0.9283, -0.266, -0.2599, 0.9357, -0.2719, -0.2247, -0.8999, -0.1896, -0.3927, -0.9208, -0.2531, -0.2967, -0.9357, -0.2719, -0.2247, -0.9283, -0.266, -0.2599, 3.128e-15, -1.0, 8.529e-08, -1.099e-13, -1.0, 1.361e-07, -1.627e-13, -1.0, 1.575e-07, 6.257e-15, -1.0, 1.706e-07, 0.9302, -0.2974, -0.2149, 0.9208, -0.2531, -0.2967, 0.9357, -0.2719, -0.2247, 0.9302, -0.2974, -0.2149, -0.9208, -0.2531, -0.2967, -0.9302, -0.2974, -0.2149, -0.9302, -0.2974, -0.2149, -0.9357, -0.2719, -0.2247, 1.184e-13, -1.0, 9.436e-08, 3.128e-15, -1.0, 8.529e-08, 6.257e-15, -1.0, 1.706e-07, 1.752e-13, -1.0, 1.837e-07, 0.7827, 0.5681, -0.2543, 0.6658, 0.5681, -0.4837, 0.4563, 0.8258, -0.3315, 0.5364, 0.8258, -0.1743, 0.6658, 0.5681, -0.4837, 0.4837, 0.5681, -0.6658, 0.3315, 0.8258, -0.4563, 0.4563, 0.8258, -0.3315, 0.4837, 0.5681, -0.6658, 0.2543, 0.5681, -0.7827, 0.1742, 0.8258, -0.5364, 0.3315, 0.8258, -0.4563, 0.2543, 0.5681, -0.7827, 3.283e-08, 0.5681, -0.8229, -1.248e-05, 0.8258, -0.564, 0.1742, 0.8258, -0.5364, 3.283e-08, 0.5681, -0.8229, -0.2543, 0.5681, -0.7827, -0.1742, 0.8258, -0.5364, -1.248e-05, 0.8258, -0.564, -0.2543, 0.5681, -0.7827, -0.4837, 0.5681, -0.6658, -0.3315, 0.8258, -0.4563, -0.1742, 0.8258, -0.5364, -0.4837, 0.5681, -0.6658, -0.6658, 0.5681, -0.4837, -0.4563, 0.8258, -0.3315, -0.3315, 0.8258, -0.4563, -0.6658, 0.5681, -0.4837, -0.7827, 0.5681, -0.2543, -0.5364, 0.8258, -0.1743, -0.4563, 0.8258, -0.3315, -0.7827, 0.5681, -0.2543, -0.8229, 0.5681, -1.123e-07, -0.564, 0.8258, 1.25e-05, -0.5364, 0.8258, -0.1743, -0.8229, 0.5681, -1.123e-07, -0.7827, 0.5681, 0.2543, -0.5364, 0.8258, 0.1743, -0.564, 0.8258, 1.25e-05, -0.7827, 0.5681, 0.2543, -0.6658, 0.5681, 0.4837, -0.4563, 0.8258, 0.3315, -0.5364, 0.8258, 0.1743, -0.6658, 0.5681, 0.4837, -0.4916, 0.6166, 0.6149, -0.3248, 0.8232, 0.4656, -0.4563, 0.8258, 0.3315, -0.4916, 0.6166, 0.6149, -0.3158, 0.6769, 0.6649, -0.1805, 0.7953, 0.5788, -0.3248, 0.8232, 0.4656, -0.3158, 0.6769, 0.6649, 0.0, 0.7333, 0.6799, 1.493e-05, 0.7955, 0.6059, -0.1805, 0.7953, 0.5788, 0.0, 0.7333, 0.6799, 0.3158, 0.6769, 0.6649, 0.1805, 0.7953, 0.5788, 1.493e-05, 0.7955, 0.6059, 0.3158, 0.6769, 0.6649, 0.4916, 0.6166, 0.6149, 0.3248, 0.8232, 0.4656, 0.1805, 0.7953, 0.5788, 0.4916, 0.6166, 0.6149, 0.6658, 0.5681, 0.4837, 0.4563, 0.8258, 0.3315, 0.3248, 0.8232, 0.4656, 0.6658, 0.5681, 0.4837, 0.7827, 0.5681, 0.2543, 0.5364, 0.8258, 0.1743, 0.4563, 0.8258, 0.3315, 0.7827, 0.5681, 0.2543, 0.8229, 0.5681, 7.637e-07, 0.564, 0.8258, -1.213e-05, 0.5364, 0.8258, 0.1743, 0.8229, 0.5681, 7.637e-07, 0.7827, 0.5681, -0.2543, 0.5364, 0.8258, -0.1743, 0.564, 0.8258, -1.213e-05])] * 3)])
arm_armature = bpy.data.armatures.new('Armature')  # bones are not reproduced

# ---- objects
ob_armature = bpy.data.objects.new('Armature', arm_armature)
ob_pcylinder1 = bpy.data.objects.new('pCylinder1', me_untitled)

# ---- transforms, parenting, visibility, modifiers, constraints
ob_armature.location = (0.0, 0.0, 0.0)
ob_armature.show_in_front = True
ob_armature.lineart.crease_threshold = 0.0
ob_pcylinder1.parent = ob_armature
ob_pcylinder1.location = (0.0, 0.0, 0.8841)
ob_pcylinder1.rotation_euler = (1.571, -0.0, 0.0)
ob_pcylinder1.scale = (0.00222, 0.009742, 0.00222)
ob_pcylinder1.color = (0.8, 0.8, 0.8, 1.0)
ob_pcylinder1.lineart.crease_threshold = 0.0
_vg = ob_pcylinder1.vertex_groups.new(name='Bone')
for _i, _w in zip([0, 1, 2, 6, 7, 8, 9, 10, 11, 12, 13, 14, 15, 16, 17, 18, 19, 20, 21, 25, 26, 27, 28, 29, 30, 31, 32, 33, 34, 35, 36, 37, 38, 39, 40, 41, 43, 44, 45, 46, 47, 48, 49, 50, 51, 52, 53, 54, 55, 56, 57, 58, 59, 60, 61, 62, 63, 64, 65, 66, 67, 68, 69, 70, 71, 72, 73, 74, 75, 76, 77, 78, 79, 80, 81, 82, 83, 84, 85, 86, 87, 88, 89, 90, 91, 92, 93, 94, 95, 96, 97, 98, 99, 100, 101, 102, 103, 104, 105, 106, 107, 108, 109, 110, 111, 112, 113, 114, 115, 116, 117, 118, 119, 120, 121, 122, 123, 124, 125, 126, 127, 128, 129, 130, 131, 132, 133, 134, 135, 136, 137, 138, 139, 140, 141, 142, 143, 144, 145, 146, 147, 148, 149, 150, 151, 152, 153, 154, 155, 156, 157, 158, 159, 160, 161, 162, 163, 164, 165, 166, 167, 168, 169, 170, 171, 172, 183, 184, 185, 186, 187, 188, 189, 190, 191, 214, 215, 216, 217, 218, 219, 220, 221, 222, 223, 224, 225, 226, 227, 228, 229, 230, 231, 232, 233, 234, 235, 236, 237, 238, 239, 240, 241, 242, 243, 244, 245, 246, 247, 248, 249, 250, 251, 252, 253, 254, 255, 256, 257, 258], [0.3482, 0.1469, 0.05588, 0.05774, 0.1472, 0.3403, 0.4346, 0.4775, 0.5232, 0.5583, 0.5523, 0.5523, 0.5557, 0.5198, 0.4796, 0.4378, 0.2911, 0.139, 0.05097, 0.04886, 0.1343, 0.2964, 0.4128, 0.5012, 0.6328, 0.6884, 0.6446, 0.6491, 0.6988, 0.6376, 0.4966, 0.4114, 0.5957, 0.2037, 0.08571, 0.0231, 0.02497, 0.08761, 0.2113, 0.585, 0.7259, 0.7772, 0.8088, 0.799, 0.7228, 0.7208, 0.8007, 0.8122, 0.7832, 0.7309, 0.7924, 0.5973, 0.2757, 0.1727, 0.1494, 0.1754, 0.2799, 0.5896, 0.789, 0.8629, 0.8849, 0.8862, 0.8547, 0.7749, 0.7737, 0.8551, 0.8872, 0.8865, 0.8646, 0.908, 0.8469, 0.7694, 0.7195, 0.7032, 0.7184, 0.7665, 0.8469, 0.9084, 0.9302, 0.9325, 0.9203, 0.8804, 0.8066, 0.8078, 0.8817, 0.9212, 0.9331, 0.9302, 0.9323, 0.9153, 0.8944, 0.8792, 0.8734, 0.8781, 0.893, 0.9151, 0.9329, 0.9367, 0.9324, 0.9172, 0.8773, 0.811, 0.8226, 0.8833, 0.9201, 0.9335, 0.9366, 0.8263, 0.8166, 0.8086, 0.8049, 0.8038, 0.8043, 0.8077, 0.816, 0.8265, 0.8304, 0.8298, 0.8212, 0.7883, 0.7213, 0.632, 0.7251, 0.7977, 0.8257, 0.832, 0.8302, 0.1743, 0.1632, 0.1583, 0.1561, 0.1558, 0.1567, 0.1586, 0.163, 0.1734, 0.1977, 0.2455, 0.3478, 0.4258, 0.3732, 0.498, 0.3812, 0.4164, 0.3432, 0.244, 0.1967, 0.03603, 0.02543, 0.01985, 0.0172, 0.01644, 0.01722, 0.01978, 0.02517, 0.03545, 0.05205, 0.06802, 0.09406, 0.1326, 0.1441, 0.1466, 0.1391, 0.09677, 0.06919, 0.05257, 0.0003069, 0.02973, 0.05153, 0.07612, 0.05727, 0.07686, 0.05217, 0.03082, 0.0009448, 0.5199, 0.5367, 0.5176, 0.5411, 0.6045, 0.6053, 0.667, 0.6678, 0.7576, 0.7609, 0.7679, 0.7825, 0.6109, 0.6608, 0.6834, 0.6017, 0.8804, 0.05016, 0.129, 0.5953, 0.1164, 0.005514, 0.06316, 0.04128, 0.424, 0.3979, 0.02148, 0.3545, 0.4106, 0.366, 0.1535, 0.3742, 0.3738, 0.3003, 0.4495, 0.4517, 0.4331, 0.5219, 0.531, 0.6511, 0.6294, 0.6629, 0.8998, 0.5816, 0.6978]): _vg.add([_i], _w, 'REPLACE')
_vg = ob_pcylinder1.vertex_groups.new(name='Bone.001')
for _i, _w in zip([88, 89, 90, 91, 95, 96, 97, 98, 99, 100, 101, 102, 103, 104, 105, 106, 107, 108, 109, 110, 111, 112, 113, 114, 115, 116, 117, 118, 119, 120, 121, 122, 123, 124, 125, 126, 127, 128, 129, 130, 131, 132, 133, 134, 135, 136, 137, 138, 139, 140, 141, 142, 143, 144, 145, 146, 147, 148, 149, 150, 151, 152, 153, 154, 155, 156, 157, 158, 159, 160, 161, 162, 163, 164, 165, 166, 167, 168, 169, 170, 171, 172, 173, 174, 175, 176, 177, 178, 179, 180, 181, 182, 183, 184, 185, 186, 187, 188, 189, 190, 191, 192, 193, 194, 195, 196, 197, 198, 199, 200, 201, 202, 203, 204, 205, 206, 207, 208, 209, 210, 211, 212, 213, 220, 222, 223, 224, 225, 226, 227, 228, 229, 230, 231, 232, 233, 234, 235, 236, 237, 248, 249, 250, 251, 252, 253, 254, 255, 256, 257, 258, 259, 260, 261, 262, 263, 264, 265, 266, 267, 268, 269, 270, 271, 272, 273, 274, 275, 276, 277, 278], [0.009238, 0.04146, 0.03143, 0.003203, 0.03237, 0.03821, 0.04318, 0.04479, 0.045, 0.04507, 0.04382, 0.03901, 0.03311, 0.03353, 0.03979, 0.05311, 0.07365, 0.1082, 0.0956, 0.06673, 0.04921, 0.03629, 0.032, 0.166, 0.1732, 0.1777, 0.1784, 0.1782, 0.1787, 0.1784, 0.174, 0.1662, 0.1626, 0.1621, 0.1679, 0.1955, 0.2546, 0.3475, 0.2502, 0.1858, 0.163, 0.1596, 0.1624, 0.8236, 0.8347, 0.8392, 0.8411, 0.8413, 0.8405, 0.8389, 0.8349, 0.8246, 0.8001, 0.7515, 0.6477, 0.5685, 0.6229, 0.4951, 0.6148, 0.577, 0.6517, 0.7528, 0.8009, 0.9564, 0.9618, 0.9646, 0.9659, 0.9662, 0.9658, 0.9646, 0.9619, 0.9568, 0.9473, 0.9312, 0.9048, 0.8658, 0.8542, 0.8519, 0.8596, 0.9022, 0.93, 0.9468, 0.9873, 0.9898, 0.9912, 0.9919, 0.9921, 0.9919, 0.9913, 0.9899, 0.9874, 0.9828, 0.9746, 0.9597, 0.948, 0.9231, 0.9422, 0.9224, 0.9473, 0.9592, 0.9743, 0.9826, 0.9961, 0.9967, 0.9971, 0.9973, 0.9974, 0.9973, 0.9971, 0.9967, 0.996, 0.9952, 0.9941, 0.993, 0.9921, 0.9916, 0.9917, 0.9919, 0.9926, 0.9934, 0.9943, 0.9953, 0.9967, 0.0007728, 0.05411, 0.04475, 0.1278, 0.1111, 0.3641, 0.3023, 0.2765, 0.3966, 0.1186, 0.9496, 0.8701, 0.4029, 0.8826, 0.972, 0.9363, 0.954, 0.009243, 0.002479, 0.05686, 0.06853, 0.05815, 0.1139, 0.1609, 0.1236, 0.07478, 0.355, 0.223, 0.9955, 0.9963, 0.9968, 0.997, 0.9971, 0.997, 0.9968, 0.9963, 0.9955, 0.9943, 0.9926, 0.9907, 0.9893, 0.9881, 0.9891, 0.9883, 0.9907, 0.9913, 0.9929, 0.9944]): _vg.add([_i], _w, 'REPLACE')
_vg = ob_pcylinder1.vertex_groups.new(name='Bone.002')
for _i, _w in zip([0, 1, 2, 6, 7, 8, 9, 10, 11, 12, 13, 14, 15, 16, 17, 18, 19, 20, 21, 25, 26, 27, 28, 29, 30, 31, 32, 33, 34, 35, 36, 37, 38, 39, 40, 41, 42, 43, 44, 45, 46, 47, 48, 49, 50, 51, 52, 53, 54, 55, 56, 57, 58, 59, 60, 61, 62, 63, 64, 65, 66, 67, 68, 69, 70, 71, 72, 73, 74, 75, 76, 77, 78, 79, 80, 81, 82, 83, 84, 85, 86, 87, 88, 89, 90, 91, 92, 93, 94, 98, 99, 100, 108, 109, 110, 214, 215, 216, 217, 218, 219, 220, 221, 222, 223, 224, 225, 238, 239, 240, 241, 242, 243, 244, 245, 246, 247, 248, 249, 250, 251, 252, 253, 254, 255, 257, 258], [0.2883, 0.1437, 0.05795, 0.05807, 0.1445, 0.2858, 0.3881, 0.3954, 0.3783, 0.3574, 0.3486, 0.3506, 0.365, 0.3855, 0.3964, 0.3908, 0.4136, 0.1789, 0.06335, 0.06639, 0.1897, 0.4007, 0.4377, 0.3939, 0.2861, 0.2373, 0.2598, 0.2534, 0.2281, 0.2832, 0.4006, 0.442, 0.1933, 0.3033, 0.1191, 0.05924, 0.04086, 0.06223, 0.123, 0.2909, 0.1998, 0.1634, 0.1447, 0.1269, 0.132, 0.1775, 0.1775, 0.1304, 0.1245, 0.1402, 0.1599, 0.09167, 0.1638, 0.2968, 0.3324, 0.3388, 0.3301, 0.2931, 0.1692, 0.09481, 0.06881, 0.06129, 0.0614, 0.07647, 0.1143, 0.1165, 0.07697, 0.06102, 0.06013, 0.06723, 0.02045, 0.05831, 0.08883, 0.1082, 0.1143, 0.1084, 0.08992, 0.05855, 0.02068, 0.004889, 0.003545, 0.01299, 0.0443, 0.0763, 0.07826, 0.04607, 0.01361, 0.00353, 0.004749, 0.01004, 0.01448, 0.01075, 0.03113, 0.0322, 0.0005049, 0.3611, 0.334, 0.3616, 0.3238, 0.2519, 0.2484, 0.1647, 0.1672, 0.09655, 0.09836, 0.05223, 0.05331, 0.4158, 0.5793, 0.9518, 0.4701, 0.4208, 0.4444, 0.721, 0.4028, 0.396, 0.3024, 0.2529, 0.2569, 0.2457, 0.2006, 0.2021, 0.1143, 0.1027, 0.1048, 0.01222, 0.02782]): _vg.add([_i], _w, 'REPLACE')
_vg = ob_pcylinder1.vertex_groups.new(name='Bone.003')
for _i, _w in zip([0, 1, 2, 3, 4, 5, 6, 7, 8, 9, 10, 11, 12, 13, 14, 15, 16, 17, 18, 19, 20, 21, 22, 23, 24, 25, 26, 27, 28, 29, 30, 31, 32, 33, 34, 35, 36, 37, 38, 39, 40, 41, 42, 43, 44, 45, 46, 47, 48, 49, 50, 51, 52, 53, 54, 55, 56, 57, 58, 59, 60, 61, 62, 63, 64, 65, 66, 67, 68, 69, 70, 71, 72, 73, 74, 75, 76, 77, 78, 79, 80, 81, 82, 83, 84, 85, 86, 87, 88, 89, 90, 91, 92, 93, 94, 97, 98, 99, 100, 101, 108, 109, 214, 215, 216, 217, 218, 219, 220, 221, 222, 223, 224, 225, 238, 241, 242, 243, 244, 245, 246, 247, 248, 249, 250, 251, 252, 253, 254, 255, 257, 258], [0.363, 0.7092, 0.886, 0.9555, 0.9724, 0.9551, 0.8841, 0.708, 0.3733, 0.1764, 0.126, 0.09707, 0.08235, 0.09588, 0.09424, 0.07758, 0.09346, 0.1231, 0.1706, 0.2947, 0.6818, 0.8855, 0.9688, 0.9887, 0.9682, 0.884, 0.6756, 0.3022, 0.1484, 0.1036, 0.07927, 0.07162, 0.09111, 0.09342, 0.07065, 0.07756, 0.1015, 0.1455, 0.2096, 0.4923, 0.7946, 0.9039, 0.9296, 0.8999, 0.7888, 0.497, 0.2137, 0.1087, 0.07543, 0.06071, 0.06372, 0.09119, 0.09393, 0.064, 0.05999, 0.07422, 0.1073, 0.1119, 0.2351, 0.4245, 0.4924, 0.5094, 0.4919, 0.424, 0.2373, 0.112, 0.06349, 0.04581, 0.03896, 0.05685, 0.09178, 0.09263, 0.05702, 0.03894, 0.04568, 0.06355, 0.03919, 0.08172, 0.1279, 0.1583, 0.1685, 0.159, 0.1295, 0.08129, 0.03758, 0.008461, 0.000929, 0.00676, 0.03566, 0.07135, 0.07326, 0.03741, 0.007663, 0.001589, 0.009453, 0.01932, 0.03681, 0.04366, 0.03791, 0.02058, 0.03034, 0.03137, 0.1151, 0.1236, 0.1173, 0.13, 0.1324, 0.1361, 0.1429, 0.1423, 0.09172, 0.09341, 0.05209, 0.05311, 0.1561, 0.1701, 0.1648, 0.1848, 0.1183, 0.2112, 0.2195, 0.373, 0.268, 0.2651, 0.2644, 0.2091, 0.2087, 0.1207, 0.107, 0.1086, 0.01463, 0.0306]): _vg.add([_i], _w, 'REPLACE')
_m = ob_pcylinder1.modifiers.new('Armature', 'ARMATURE')
_m.object = ob_armature

# ---- collection membership
col_collection_1.objects.link(ob_armature)
col_collection_1.objects.link(ob_pcylinder1)

# ---- scene / render settings (as saved in the file)
scene.frame_start = 1; scene.frame_end = 20; scene.frame_set(0)
scene.render.engine = 'BLENDER_EEVEE_NEXT'
scene.render.resolution_percentage = 50
scene.render.fps = 30
scene.render.dither_intensity = 0.0
scene.cycles.use_denoising = False
scene.cycles.samples = 10
scene.cycles.sampling_pattern = 'TABULATED_SOBOL'
scene.cycles.light_sampling_threshold = 0.0
scene.cycles.use_adaptive_sampling = False
scene.cycles.use_light_tree = False
scene.cycles.blur_glossy = 0.0
scene.cycles.pixel_filter_type = 'GAUSSIAN'
scene.cycles.sample_clamp_indirect = 0.0
scene.view_settings.view_transform = 'Standard'
bpy.context.view_layer.update()

# ---- added for rendering (the .blend has no active camera and no usable light): camera, sun
cam_auto = bpy.data.cameras.new('AutoCamera')
cam_auto.lens = 50.0
cam_auto.sensor_width = 36.0
cam_auto.clip_end = 1000.0
ob_auto_camera = bpy.data.objects.new('AutoCamera', cam_auto)
scene.collection.objects.link(ob_auto_camera)
ob_auto_camera.location = (2.33798, -2.52175, 2.78618)
ob_auto_camera.rotation_euler = (1.09748, -7.21219e-08, 0.694738)
scene.camera = ob_auto_camera
light_auto_sun = bpy.data.lights.new('AutoSun', 'SUN')
light_auto_sun.energy = 3.0
light_auto_sun.angle = 0.0523599
ob_auto_sun = bpy.data.objects.new('AutoSun', light_auto_sun)
scene.collection.objects.link(ob_auto_sun)
ob_auto_sun.rotation_euler = (0.872665, 0.174533, 0.523599)
bpy.context.view_layer.update()
